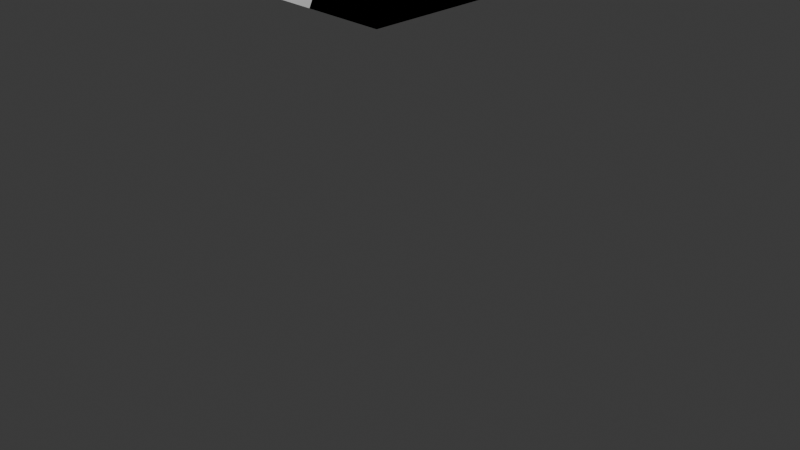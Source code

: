 # Source: rifle.blend  (saved by Blender 4.2.66; exported with 4.5.12 LTS)
import bpy
from mathutils import Matrix  # noqa: F401  (used for matrix-valued properties, if any)

bpy.ops.wm.read_factory_settings(use_empty=True)
scene = bpy.context.scene
scene.name = 'Scene'

# ---- collections
col_collection = bpy.data.collections.new('Collection'); scene.collection.children.link(col_collection)

# ---- materials (node trees are filled in below, after node groups)
mat_material = bpy.data.materials.new('Material')
mat_material.alpha_threshold = 0.0
mat_material.roughness = 0.5
mat_material.line_color = (0.0, 0.0, 0.0, 1.0)

# ---- node groups
ng_smooth_by_angle = bpy.data.node_groups.new('Smooth by Angle', 'GeometryNodeTree')
_s = ng_smooth_by_angle.interface.new_socket(name='Mesh', in_out='OUTPUT', socket_type='NodeSocketGeometry')
_s = ng_smooth_by_angle.interface.new_socket(name='Mesh', in_out='INPUT', socket_type='NodeSocketGeometry')
_s = ng_smooth_by_angle.interface.new_socket(name='Angle', in_out='INPUT', socket_type='NodeSocketFloat')
_s.subtype = 'ANGLE'
_s.default_value = 0.5236
_s.min_value = 0.0
_s.max_value = 3.142
_s.description = 'Maximum face angle for smooth edges'
_s = ng_smooth_by_angle.interface.new_socket(name='Ignore Sharpness', in_out='INPUT', socket_type='NodeSocketBool')
_s.force_non_field = True
ng_smooth_by_angle.description = 'Set the sharpness of mesh edges based on the angle between the neighboring faces'
ng_smooth_by_angle.is_modifier = True
_N = ng_smooth_by_angle.nodes; _L = ng_smooth_by_angle.links
n0 = _N.new('GeometryNodeSetShadeSmooth'); n0.name = 'Set Shade Smooth'; n0.location = (120, -80)
n0.domain = 'EDGE'
n1 = _N.new('GeometryNodeSetShadeSmooth'); n1.name = 'Set Shade Smooth.001'; n1.location = (300, -80)
n2 = _N.new('NodeGroupOutput'); n2.name = 'Group Output'; n2.location = (480, -80)
n3 = _N.new('GeometryNodeInputMeshEdgeAngle'); n3.name = 'Edge Angle'; n3.location = (-440, -240)
n4 = _N.new('NodeGroupInput'); n4.name = 'Group Input'; n4.location = (-80, -80)
n5 = _N.new('GeometryNodeInputEdgeSmooth'); n5.name = 'Is Edge Smooth'; n5.location = (-260, -120)
n6 = _N.new('GeometryNodeInputShadeSmooth'); n6.name = 'Is Shade Smooth'; n6.location = (-440, -397)
n7 = _N.new('FunctionNodeCompare'); n7.name = 'Compare'; n7.location = (-260, -260)
n7.operation = 'LESS_EQUAL'
n7.inputs[6].default_value = (0.0, 0.0, 0.0, 0.0)
n7.inputs[7].default_value = (0.0, 0.0, 0.0, 0.0)
n8 = _N.new('FunctionNodeBooleanMath'); n8.name = 'Boolean Math.001'; n8.location = (-80, -260)
n9 = _N.new('NodeGroupInput'); n9.name = 'Group Input.001'; n9.location = (-440, -329)
n10 = _N.new('NodeGroupInput'); n10.name = 'Group Input.002'; n10.location = (-259, -189)
n11 = _N.new('FunctionNodeBooleanMath'); n11.name = 'Boolean Math'; n11.location = (-80, -149)
n11.operation = 'OR'
n12 = _N.new('FunctionNodeBooleanMath'); n12.name = 'Boolean Math.002'; n12.location = (-260, -380)
n12.operation = 'OR'
n13 = _N.new('NodeGroupInput'); n13.name = 'Group Input.003'; n13.location = (-440, -460)
_L.new(n3.outputs[0], n7.inputs[0])
_L.new(n1.outputs[0], n2.inputs[0])
_L.new(n9.outputs[1], n7.inputs[1])
_L.new(n7.outputs[0], n8.inputs[0])
_L.new(n4.outputs[0], n0.inputs[0])
_L.new(n0.outputs[0], n1.inputs[0])
_L.new(n8.outputs[0], n0.inputs[2])
_L.new(n10.outputs[2], n11.inputs[1])
_L.new(n5.outputs[0], n11.inputs[0])
_L.new(n11.outputs[0], n0.inputs[1])
_L.new(n13.outputs[2], n12.inputs[1])
_L.new(n6.outputs[0], n12.inputs[0])
_L.new(n12.outputs[0], n8.inputs[1])
n2.is_active_output = True

# ---- material node trees
mat_material.use_nodes = True; mat_material.node_tree.nodes.clear()
_N = mat_material.node_tree.nodes; _L = mat_material.node_tree.links
n0 = _N.new('ShaderNodeOutputMaterial'); n0.name = 'Material Output'; n0.location = (300, 300)
n1 = _N.new('ShaderNodeBsdfPrincipled'); n1.name = 'Principled BSDF'; n1.location = (10, 300)
n1.inputs[3].default_value = 1.45
_L.new(n1.outputs[0], n0.inputs[0])
n0.is_active_output = True

# ---- world
world_world = bpy.data.worlds.new('World'); scene.world = world_world
world_world.use_nodes = True; world_world.node_tree.nodes.clear()
_N = world_world.node_tree.nodes; _L = world_world.node_tree.links
n0 = _N.new('ShaderNodeOutputWorld'); n0.name = 'World Output'; n0.location = (300, 300)
n1 = _N.new('ShaderNodeBackground'); n1.name = 'Background'; n1.location = (10, 300)
n1.inputs[0].default_value = (0.05088, 0.05088, 0.05088, 1.0)
_L.new(n1.outputs[0], n0.inputs[0])
n0.is_active_output = True
world_world.color = (0.05088, 0.05088, 0.05088)
world_world.sun_shadow_jitter_overblur = 0.0

# ---- cameras
cam_camera = bpy.data.cameras.new('Camera')
cam_camera.clip_end = 100.0
cam_camera.ortho_scale = 7.314

# ---- lights
light_light = bpy.data.lights.new('Light', 'POINT')
light_light.energy = 1000.0
light_light.shadow_soft_size = 0.1

# ---- meshes
me_cube = bpy.data.meshes.new('Cube')
me_cube.from_pydata([(1.0, 1.0, 1.0), (1.0, 1.0, -1.0), (1.0, -1.0, 1.0), (1.0, -1.0, -1.0), (-1.0, 1.0, 1.0), (-1.0, 1.0, -1.0), (-1.0, -1.0, 1.0), (-1.0, -1.0, -1.0), (1.0, 1.0, 0.04204), (1.0, 1.0, -0.02377), (-1.0, -1.0, -0.02377), (-1.0, -1.0, 0.04204), (1.0, -1.0, 0.04204), (1.0, -1.0, -0.02377), (-1.0, 1.0, -0.02377), (-1.0, 1.0, 0.04204), (1.0, 1.0, -1.0), (1.0, -1.0, -1.0), (1.0, 1.0, 1.0), (1.0, -1.0, 1.0), (1.633, 1.022, 1.13), (1.633, -0.9781, 1.13)], [], [(0, 4, 6, 2), (3, 13, 10, 7), (5, 1, 3, 7), (15, 4, 0, 8), (11, 6, 4, 15), (8, 0, 2, 12), (5, 14, 9, 1), (12, 2, 6, 11), (7, 10, 14, 5), (1, 9, 13, 3), (9, 14, 10, 13), (8, 12, 15), (11, 15, 12), (1, 3, 17, 16), (2, 0, 18, 19), (19, 18, 20, 21)])
_uv = me_cube.uv_layers.new(name='UVMap')
_uv.uv.foreach_set('vector', [0.625, 0.5, 0.875, 0.5, 0.875, 0.75, 0.625, 0.75, 0.375, 0.75, 0.497, 0.75, 0.497, 1.0, 0.375, 1.0, 0.125, 0.5, 0.375, 0.5, 0.375, 0.75, 0.125, 0.75, 0.5053, 0.25, 0.625, 0.25, 0.625, 0.5, 0.5053, 0.5, 0.5053, 0.0, 0.625, 0.0, 0.625, 0.25, 0.5053, 0.25, 0.5053, 0.5, 0.625, 0.5, 0.625, 0.75, 0.5053, 0.75, 0.375, 0.25, 0.497, 0.25, 0.497, 0.5, 0.375, 0.5, 0.5053, 0.75, 0.625, 0.75, 0.625, 1.0, 0.5053, 1.0, 0.375, 0.0, 0.497, 0.0, 0.497, 0.25, 0.375, 0.25, 0.375, 0.5, 0.497, 0.5, 0.497, 0.75, 0.375, 0.75, 0.497, 0.5, 0.497, 0.25, 0.497, 1.0, 0.497, 0.75, 0.5053, 0.5, 0.5053, 0.75, 0.5053, 0.25, 0.5053, 1.0, 0.5053, 0.25, 0.5053, 0.75, 0.375, 0.5, 0.375, 0.75, 0.375, 0.75, 0.375, 0.5, 0.625, 0.75, 0.625, 0.5, 0.625, 0.5, 0.625, 0.75, 0.625, 0.75, 0.625, 0.5, 0.625, 0.5, 0.625, 0.75])
me_cube.materials.append(mat_material)
me_cube.use_mirror_vertex_groups = False
me_cube.update()
me_cylinder_001 = bpy.data.meshes.new('Cylinder.001')
me_cylinder_001.from_pydata([(0.0, 1.0, -1.0), (0.0, 1.0, 1.0), (0.1951, 0.9808, -1.0), (0.1951, 0.9808, 1.0), (0.3827, 0.9239, -1.0), (0.3827, 0.9239, 1.0), (0.5556, 0.8315, -1.0), (0.5556, 0.8315, 1.0), (0.7071, 0.7071, -1.0), (0.7071, 0.7071, 1.0), (0.8315, 0.5556, -1.0), (0.8315, 0.5556, 1.0), (0.9239, 0.3827, -1.0), (0.9239, 0.3827, 1.0), (0.9808, 0.1951, -1.0), (0.9808, 0.1951, 1.0), (1.0, 0.0, -1.0), (1.0, 0.0, 1.0), (0.9808, -0.1951, -1.0), (0.9808, -0.1951, 1.0), (0.9239, -0.3827, -1.0), (0.9239, -0.3827, 1.0), (0.8315, -0.5556, -1.0), (0.8315, -0.5556, 1.0), (0.7071, -0.7071, -1.0), (0.5556, -0.8315, -1.0), (0.3827, -0.9239, -1.0), (0.1951, -0.9808, -1.0), (0.0, -1.0, -1.0), (0.0, -1.0, 1.0), (-0.1951, -0.9808, -1.0), (-0.1951, -0.9808, 1.0), (-0.3827, -0.9239, -1.0), (-0.3827, -0.9239, 1.0), (-0.5556, -0.8315, -1.0), (-0.5556, -0.8315, 1.0), (-0.8315, -0.5556, -1.0), (-0.8315, -0.5556, 1.0), (-0.9239, -0.3827, -1.0), (-0.9239, -0.3827, 1.0), (-0.9808, -0.1951, -1.0), (-0.9808, -0.1951, 1.0), (-1.0, 0.0, -1.0), (-1.0, 0.0, 1.0), (-0.9808, 0.1951, -1.0), (-0.9808, 0.1951, 1.0), (-0.9239, 0.3827, -1.0), (-0.9239, 0.3827, 1.0), (-0.8315, 0.5556, -1.0), (-0.8315, 0.5556, 1.0), (-0.7071, 0.7071, -1.0), (-0.7071, 0.7071, 1.0), (-0.5556, 0.8315, -1.0), (-0.5556, 0.8315, 1.0), (-0.3827, 0.9239, -1.0), (-0.3827, 0.9239, 1.0), (-0.1951, 0.9808, -1.0), (-0.1951, 0.9808, 1.0), (0.9808, -8.669, 0.791), (1.0, -8.864, -1.209), (0.9808, -9.059, -1.209), (0.9239, -9.247, -1.209), (0.8315, -9.42, -1.209), (0.8315, -9.42, 0.791), (0.7071, -9.571, -1.209), (0.7071, -9.571, 0.791), (0.5556, -9.695, -1.209), (0.5556, -9.695, 0.791), (0.3827, -9.788, -1.209), (0.3827, -9.788, 0.791), (0.1951, -9.845, -1.209), (0.1951, -9.845, 0.791), (0.0, -9.864, -1.209), (0.0, -9.864, 0.791), (-0.1951, -9.845, -1.209), (-0.1951, -9.845, 0.791), (0.05472, -21.24, -1.287), (0.05472, -21.42, 0.7104), (0.2498, -21.22, -1.287), (0.2498, -21.4, 0.7109), (0.4374, -21.17, -1.285), (0.4374, -21.34, 0.7124), (0.6103, -21.07, -1.283), (0.6103, -21.25, 0.7148), (0.7618, -20.95, -1.28), (0.7618, -21.12, 0.718), (0.8862, -20.8, -1.276), (0.8862, -20.97, 0.7219), (0.9786, -20.63, -1.271), (0.9786, -20.8, 0.7264), (1.036, -20.44, -1.267), (1.036, -20.61, 0.7312), (1.055, -20.24, -1.262), (1.055, -20.42, 0.7363), (1.036, -20.05, -1.256), (1.036, -20.22, 0.7413), (0.9786, -19.86, -1.252), (0.9786, -20.03, 0.7461), (0.8862, -19.69, -1.247), (0.8862, -19.86, 0.7506), (0.7618, -19.54, -1.243), (0.6103, -19.41, -1.24), (0.4374, -19.32, -1.238), (0.2498, -19.26, -1.236), (0.05472, -19.25, -1.236), (0.05472, -19.42, 0.7621), (-0.1404, -19.26, -1.236), (-0.1404, -19.44, 0.7616), (-0.328, -19.32, -1.238), (-0.328, -19.49, 0.7601), (-0.5008, -19.41, -1.24), (-0.5008, -19.59, 0.7577), (-0.6524, -19.54, -1.243), (-0.6524, -19.71, 0.7545), (-0.7767, -19.69, -1.247), (-0.7767, -19.86, 0.7506), (-0.8692, -19.86, -1.252), (-0.8692, -20.03, 0.7461), (-0.9261, -20.05, -1.256), (-0.9261, -20.22, 0.7413), (-0.9453, -20.24, -1.262), (-0.9453, -20.42, 0.7363), (-0.9261, -20.44, -1.267), (-0.9261, -20.61, 0.7312), (-0.8692, -20.63, -1.271), (-0.8692, -20.8, 0.7264), (-0.7767, -20.8, -1.276), (-0.7767, -20.97, 0.7219), (-0.6524, -20.95, -1.28), (-0.6524, -21.12, 0.718), (-0.5008, -21.07, -1.283), (-0.5008, -21.25, 0.7148), (-0.328, -21.17, -1.285), (-0.328, -21.34, 0.7124), (-0.1404, -21.22, -1.287), (-0.1404, -21.4, 0.7109), (1.036, -11.74, 0.7514), (1.055, -11.37, -1.241), (1.036, -11.18, -1.236), (0.9786, -10.99, -1.231), (0.8862, -10.82, -1.227), (0.8862, -10.99, 0.7708), (0.7618, -10.67, -1.223), (0.7618, -10.84, 0.7747), (0.6103, -10.54, -1.22), (0.6103, -10.71, 0.7779), (0.4374, -10.45, -1.218), (0.4374, -10.62, 0.7803), (0.2498, -10.39, -1.216), (0.2498, -10.56, 0.7817), (0.05472, -10.37, -1.216), (0.05472, -10.55, 0.7822), (-0.1404, -10.39, -1.216), (-0.1404, -10.56, 0.7817), (-0.5556, -0.8315, -1.0), (-1.951, 0.5638, 0.9732), (-0.8315, -0.5556, -1.0), (0.5638, -1.951, 0.9732), (-0.8315, -0.5556, 1.0), (0.5638, -1.951, -0.9732), (-1.951, 0.5638, -0.9732), (-0.5556, -0.8315, 1.0), (-0.5008, -19.41, -1.24), (-0.5008, -19.59, 0.7577), (-0.8692, -20.63, -1.271), (-0.8692, -20.8, 0.7264)], [], [(0, 1, 3, 2), (2, 3, 5, 4), (4, 5, 7, 6), (6, 7, 9, 8), (8, 9, 11, 10), (10, 11, 13, 12), (12, 13, 15, 14), (14, 15, 17, 16), (16, 17, 19, 18), (18, 19, 21, 20), (20, 21, 23, 22), (29, 31, 75, 73), (30, 28, 72, 74), (24, 22, 62, 64), (28, 29, 31, 30), (30, 31, 33, 32), (32, 33, 35, 34), (3, 1, 57, 55, 53, 51, 49, 47, 45, 43, 41, 39, 37, 158, 161, 35, 33, 31, 29, 23, 21, 19, 17, 15, 13, 11, 9, 7, 5), (36, 37, 39, 38), (38, 39, 41, 40), (40, 41, 43, 42), (42, 43, 45, 44), (44, 45, 47, 46), (46, 47, 49, 48), (48, 49, 51, 50), (50, 51, 53, 52), (52, 53, 55, 54), (54, 55, 57, 56), (56, 57, 1, 0), (156, 158, 37, 36), (62, 63, 65, 64), (64, 65, 67, 66), (66, 67, 69, 68), (68, 69, 71, 70), (70, 71, 73, 72), (20, 18, 60, 61), (27, 26, 68, 70), (25, 24, 64, 66), (22, 20, 61, 62), (28, 27, 70, 72), (21, 23, 63, 58, 15, 17, 19), (18, 16, 59, 60), (26, 25, 66, 68), (22, 23, 63, 62), (29, 28, 72, 73), (23, 29, 73, 71, 69, 67, 65, 63), (76, 77, 79, 78), (78, 79, 81, 80), (80, 81, 83, 82), (82, 83, 85, 84), (84, 85, 87, 86), (86, 87, 89, 88), (88, 89, 91, 90), (90, 91, 93, 92), (92, 93, 95, 94), (94, 95, 97, 96), (96, 97, 99, 98), (105, 107, 153, 151), (106, 104, 150, 152), (100, 98, 140, 142), (104, 105, 107, 106), (106, 107, 109, 108), (108, 109, 111, 110), (110, 111, 113, 112), (112, 113, 115, 114), (114, 115, 117, 116), (116, 117, 119, 118), (118, 119, 121, 120), (120, 121, 123, 122), (122, 123, 125, 124), (124, 125, 127, 126), (126, 127, 129, 128), (128, 129, 131, 130), (130, 131, 133, 132), (79, 77, 135, 133, 131, 129, 127, 125, 123, 121, 119, 117, 115, 113, 111, 109, 107, 105, 99, 97, 95, 93, 91, 89, 87, 85, 83, 81), (132, 133, 135, 134), (134, 135, 77, 76), (76, 78, 80, 82, 84, 86, 88, 90, 92, 94, 96, 98, 100, 101, 102, 103, 104, 106, 108, 110, 112, 114, 116, 118, 120, 122, 124, 126, 128, 130, 132, 134), (140, 141, 143, 142), (142, 143, 145, 144), (144, 145, 147, 146), (146, 147, 149, 148), (148, 149, 151, 150), (96, 94, 138, 139), (103, 102, 146, 148), (101, 100, 142, 144), (98, 96, 139, 140), (104, 103, 148, 150), (97, 99, 141, 136, 91, 93, 95), (94, 92, 137, 138), (102, 101, 144, 146), (98, 99, 141, 140), (105, 104, 150, 151), (99, 105, 151, 149, 147, 145, 143, 141), (34, 35, 161, 154), (159, 157, 155, 160), (161, 158, 159, 160), (158, 156, 157, 159), (156, 154, 155, 157), (154, 161, 160, 155), (0, 2, 4, 6, 8, 10, 12, 14, 16, 18, 20, 22, 24, 25, 26, 27, 28, 30, 32, 34, 154, 156, 36, 38, 40, 42, 44, 46, 48, 50, 52, 54, 56), (111, 110, 162, 163), (163, 162, 164, 165)])
me_cylinder_001.polygons.foreach_set('use_smooth', [True] * 103)
_uv = me_cylinder_001.uv_layers.new(name='UVMap')
_uv.uv.foreach_set('vector', [1.0, 0.5, 1.0, 1.0, 0.9688, 1.0, 0.9688, 0.5, 0.9688, 0.5, 0.9688, 1.0, 0.9375, 1.0, 0.9375, 0.5, 0.9375, 0.5, 0.9375, 1.0, 0.9062, 1.0, 0.9062, 0.5, 0.9062, 0.5, 0.9062, 1.0, 0.875, 1.0, 0.875, 0.5, 0.875, 0.5, 0.875, 1.0, 0.8438, 1.0, 0.8438, 0.5, 0.8438, 0.5, 0.8438, 1.0, 0.8125, 1.0, 0.8125, 0.5, 0.8125, 0.5, 0.8125, 1.0, 0.7812, 1.0, 0.7812, 0.5, 0.7812, 0.5, 0.7812, 1.0, 0.75, 1.0, 0.75, 0.5, 0.75, 0.5, 0.75, 1.0, 0.7188, 1.0, 0.7188, 0.5, 0.7188, 0.5, 0.7188, 1.0, 0.6875, 1.0, 0.6875, 0.5, 0.6875, 0.5, 0.6875, 1.0, 0.6562, 1.0, 0.6562, 0.5, 0.5, 1.0, 0.4688, 1.0, 0.4688, 1.0, 0.5, 1.0, 0.4688, 0.5, 0.5, 0.5, 0.5, 0.5, 0.4688, 0.5, 0.9197, 0.08029, 0.9496, 0.1167, 0.9496, 0.1167, 0.9197, 0.08029, 0.5, 0.5, 0.5, 1.0, 0.4688, 1.0, 0.4688, 0.5, 0.4688, 0.5, 0.4688, 1.0, 0.4375, 1.0, 0.4375, 0.5, 0.4375, 0.5, 0.4375, 1.0, 0.4062, 1.0, 0.4062, 0.5, 0.2968, 0.4854, 0.25, 0.49, 0.2032, 0.4854, 0.1582, 0.4717, 0.1167, 0.4496, 0.08029, 0.4197, 0.05045, 0.3833, 0.02827, 0.3418, 0.01461, 0.2968, 0.01, 0.25, 0.01461, 0.2032, 0.02827, 0.1582, 0.05045, 0.1167, 0.05045, 0.1167, 0.1167, 0.05045, 0.1167, 0.05045, 0.1582, 0.02827, 0.2032, 0.01461, 0.25, 0.01, 0.4496, 0.1167, 0.4717, 0.1582, 0.4854, 0.2032, 0.49, 0.25, 0.4854, 0.2968, 0.4717, 0.3418, 0.4496, 0.3833, 0.4197, 0.4197, 0.3833, 0.4496, 0.3418, 0.4717, 0.3438, 0.5, 0.3438, 1.0, 0.3125, 1.0, 0.3125, 0.5, 0.3125, 0.5, 0.3125, 1.0, 0.2812, 1.0, 0.2812, 0.5, 0.2812, 0.5, 0.2812, 1.0, 0.25, 1.0, 0.25, 0.5, 0.25, 0.5, 0.25, 1.0, 0.2188, 1.0, 0.2188, 0.5, 0.2188, 0.5, 0.2188, 1.0, 0.1875, 1.0, 0.1875, 0.5, 0.1875, 0.5, 0.1875, 1.0, 0.1562, 1.0, 0.1562, 0.5, 0.1562, 0.5, 0.1562, 1.0, 0.125, 1.0, 0.125, 0.5, 0.125, 0.5, 0.125, 1.0, 0.09375, 1.0, 0.09375, 0.5, 0.09375, 0.5, 0.09375, 1.0, 0.0625, 1.0, 0.0625, 0.5, 0.0625, 0.5, 0.0625, 1.0, 0.03125, 1.0, 0.03125, 0.5, 0.03125, 0.5, 0.03125, 1.0, 0.0, 1.0, 0.0, 0.5, 0.3438, 0.5, 0.3438, 1.0, 0.3438, 1.0, 0.3438, 0.5, 0.6562, 0.5, 0.6562, 1.0, 0.625, 1.0, 0.625, 0.5, 0.625, 0.5, 0.625, 1.0, 0.5938, 1.0, 0.5938, 0.5, 0.5938, 0.5, 0.5938, 1.0, 0.5625, 1.0, 0.5625, 0.5, 0.5625, 0.5, 0.5625, 1.0, 0.5312, 1.0, 0.5312, 0.5, 0.5312, 0.5, 0.5312, 1.0, 0.5, 1.0, 0.5, 0.5, 0.6875, 0.5, 0.7188, 0.5, 0.7188, 0.5, 0.6875, 0.5, 0.7968, 0.01461, 0.8418, 0.02827, 0.8418, 0.02827, 0.7968, 0.01461, 0.8833, 0.05045, 0.9197, 0.08029, 0.9197, 0.08029, 0.8833, 0.05045, 0.6562, 0.5, 0.6875, 0.5, 0.6875, 0.5, 0.6562, 0.5, 0.75, 0.01, 0.7968, 0.01461, 0.7968, 0.01461, 0.75, 0.01, 0.6875, 1.0, 0.6562, 1.0, 0.6562, 1.0, 0.7812, 1.0, 0.7812, 1.0, 0.75, 1.0, 0.7188, 1.0, 0.7188, 0.5, 0.75, 0.5, 0.75, 0.5, 0.7188, 0.5, 0.8418, 0.02827, 0.8833, 0.05045, 0.8833, 0.05045, 0.8418, 0.02827, 0.6562, 0.5, 0.6562, 1.0, 0.6562, 1.0, 0.6562, 0.5, 0.5, 1.0, 0.5, 0.5, 0.5, 0.5, 0.5, 1.0, 0.4496, 0.1167, 0.25, 0.01, 0.25, 0.01, 0.2968, 0.01461, 0.3418, 0.02827, 0.3833, 0.05045, 0.4197, 0.08029, 0.4496, 0.1167, 1.0, 0.5, 1.0, 1.0, 0.9688, 1.0, 0.9688, 0.5, 0.9688, 0.5, 0.9688, 1.0, 0.9375, 1.0, 0.9375, 0.5, 0.9375, 0.5, 0.9375, 1.0, 0.9062, 1.0, 0.9062, 0.5, 0.9062, 0.5, 0.9062, 1.0, 0.875, 1.0, 0.875, 0.5, 0.875, 0.5, 0.875, 1.0, 0.8438, 1.0, 0.8438, 0.5, 0.8438, 0.5, 0.8438, 1.0, 0.8125, 1.0, 0.8125, 0.5, 0.8125, 0.5, 0.8125, 1.0, 0.7812, 1.0, 0.7812, 0.5, 0.7812, 0.5, 0.7812, 1.0, 0.75, 1.0, 0.75, 0.5, 0.75, 0.5, 0.75, 1.0, 0.7188, 1.0, 0.7188, 0.5, 0.7188, 0.5, 0.7188, 1.0, 0.6875, 1.0, 0.6875, 0.5, 0.6875, 0.5, 0.6875, 1.0, 0.6562, 1.0, 0.6562, 0.5, 0.5, 1.0, 0.4688, 1.0, 0.4688, 1.0, 0.5, 1.0, 0.4688, 0.5, 0.5, 0.5, 0.5, 0.5, 0.4688, 0.5, 0.9197, 0.08029, 0.9496, 0.1167, 0.9496, 0.1167, 0.9197, 0.08029, 0.5, 0.5, 0.5, 1.0, 0.4688, 1.0, 0.4688, 0.5, 0.4688, 0.5, 0.4688, 1.0, 0.4375, 1.0, 0.4375, 0.5, 0.4375, 0.5, 0.4375, 1.0, 0.4062, 1.0, 0.4062, 0.5, 0.4062, 0.5, 0.4062, 1.0, 0.375, 1.0, 0.375, 0.5, 0.375, 0.5, 0.375, 1.0, 0.3438, 1.0, 0.3438, 0.5, 0.3438, 0.5, 0.3438, 1.0, 0.3125, 1.0, 0.3125, 0.5, 0.3125, 0.5, 0.3125, 1.0, 0.2812, 1.0, 0.2812, 0.5, 0.2812, 0.5, 0.2812, 1.0, 0.25, 1.0, 0.25, 0.5, 0.25, 0.5, 0.25, 1.0, 0.2188, 1.0, 0.2188, 0.5, 0.2188, 0.5, 0.2188, 1.0, 0.1875, 1.0, 0.1875, 0.5, 0.1875, 0.5, 0.1875, 1.0, 0.1562, 1.0, 0.1562, 0.5, 0.1562, 0.5, 0.1562, 1.0, 0.125, 1.0, 0.125, 0.5, 0.125, 0.5, 0.125, 1.0, 0.09375, 1.0, 0.09375, 0.5, 0.09375, 0.5, 0.09375, 1.0, 0.0625, 1.0, 0.0625, 0.5, 0.2968, 0.4854, 0.25, 0.49, 0.2032, 0.4854, 0.1582, 0.4717, 0.1167, 0.4496, 0.08029, 0.4197, 0.05045, 0.3833, 0.02827, 0.3418, 0.01461, 0.2968, 0.01, 0.25, 0.01461, 0.2032, 0.02827, 0.1582, 0.05045, 0.1167, 0.08029, 0.08029, 0.1167, 0.05045, 0.1582, 0.02827, 0.2032, 0.01461, 0.25, 0.01, 0.4496, 0.1167, 0.4717, 0.1582, 0.4854, 0.2032, 0.49, 0.25, 0.4854, 0.2968, 0.4717, 0.3418, 0.4496, 0.3833, 0.4197, 0.4197, 0.3833, 0.4496, 0.3418, 0.4717, 0.0625, 0.5, 0.0625, 1.0, 0.03125, 1.0, 0.03125, 0.5, 0.03125, 0.5, 0.03125, 1.0, 0.0, 1.0, 0.0, 0.5, 0.75, 0.49, 0.7968, 0.4854, 0.8418, 0.4717, 0.8833, 0.4496, 0.9197, 0.4197, 0.9496, 0.3833, 0.9717, 0.3418, 0.9854, 0.2968, 0.99, 0.25, 0.9854, 0.2032, 0.9717, 0.1582, 0.9496, 0.1167, 0.9197, 0.08029, 0.8833, 0.05045, 0.8418, 0.02827, 0.7968, 0.01461, 0.75, 0.01, 0.7032, 0.01461, 0.6582, 0.02827, 0.6167, 0.05045, 0.5803, 0.08029, 0.5504, 0.1167, 0.5283, 0.1582, 0.5146, 0.2032, 0.51, 0.25, 0.5146, 0.2968, 0.5283, 0.3418, 0.5504, 0.3833, 0.5803, 0.4197, 0.6167, 0.4496, 0.6582, 0.4717, 0.7032, 0.4854, 0.6562, 0.5, 0.6562, 1.0, 0.625, 1.0, 0.625, 0.5, 0.625, 0.5, 0.625, 1.0, 0.5938, 1.0, 0.5938, 0.5, 0.5938, 0.5, 0.5938, 1.0, 0.5625, 1.0, 0.5625, 0.5, 0.5625, 0.5, 0.5625, 1.0, 0.5312, 1.0, 0.5312, 0.5, 0.5312, 0.5, 0.5312, 1.0, 0.5, 1.0, 0.5, 0.5, 0.6875, 0.5, 0.7188, 0.5, 0.7188, 0.5, 0.6875, 0.5, 0.7968, 0.01461, 0.8418, 0.02827, 0.8418, 0.02827, 0.7968, 0.01461, 0.8833, 0.05045, 0.9197, 0.08029, 0.9197, 0.08029, 0.8833, 0.05045, 0.6562, 0.5, 0.6875, 0.5, 0.6875, 0.5, 0.6562, 0.5, 0.75, 0.01, 0.7968, 0.01461, 0.7968, 0.01461, 0.75, 0.01, 0.6875, 1.0, 0.6562, 1.0, 0.6562, 1.0, 0.7812, 1.0, 0.7812, 1.0, 0.75, 1.0, 0.7188, 1.0, 0.7188, 0.5, 0.75, 0.5, 0.75, 0.5, 0.7188, 0.5, 0.8418, 0.02827, 0.8833, 0.05045, 0.8833, 0.05045, 0.8418, 0.02827, 0.6562, 0.5, 0.6562, 1.0, 0.6562, 1.0, 0.6562, 0.5, 0.5, 1.0, 0.5, 0.5, 0.5, 0.5, 0.5, 1.0, 0.4496, 0.1167, 0.25, 0.01, 0.25, 0.01, 0.2968, 0.01461, 0.3418, 0.02827, 0.3833, 0.05045, 0.4197, 0.08029, 0.4496, 0.1167, 0.4062, 0.5, 0.4062, 1.0, 0.4062, 1.0, 0.4062, 0.5, 0.6598, 0.5067, 0.6598, 0.9933, 0.09017, 0.9933, 0.09017, 0.5067, 0.1167, 0.05045, 0.05045, 0.1167, 0.1167, 0.05045, 0.05045, 0.1167, 0.3438, 1.0, 0.3438, 0.5, 0.6598, 0.9933, 0.6598, 0.5067, 0.5504, 0.1167, 0.6167, 0.05045, 0.5504, 0.1167, 0.6167, 0.05045, 0.4062, 0.5, 0.4062, 1.0, 0.09017, 0.5067, 0.09017, 0.9933, 0.75, 0.49, 0.7968, 0.4854, 0.8418, 0.4717, 0.8833, 0.4496, 0.9197, 0.4197, 0.9496, 0.3833, 0.9717, 0.3418, 0.9854, 0.2968, 0.99, 0.25, 0.9854, 0.2032, 0.9717, 0.1582, 0.9496, 0.1167, 0.9197, 0.08029, 0.8833, 0.05045, 0.8418, 0.02827, 0.7968, 0.01461, 0.75, 0.01, 0.7032, 0.01461, 0.6582, 0.02827, 0.6167, 0.05045, 0.6167, 0.05045, 0.5504, 0.1167, 0.5504, 0.1167, 0.5283, 0.1582, 0.5146, 0.2032, 0.51, 0.25, 0.5146, 0.2968, 0.5283, 0.3418, 0.5504, 0.3833, 0.5803, 0.4197, 0.6167, 0.4496, 0.6582, 0.4717, 0.7032, 0.4854, 0.4062, 1.0, 0.4062, 0.5, 0.4062, 0.5, 0.4062, 1.0, 0.4062, 1.0, 0.4062, 0.5, 0.4062, 0.5, 0.4062, 1.0])
me_cylinder_001.update()
me_cube_001 = bpy.data.meshes.new('Cube.001')
me_cube_001.from_pydata([(-0.4708, -1.0, 0.958), (-0.4721, 1.0, 0.9577), (-0.3072, 1.0, 0.9489), (-0.3541, 1.0, -0.6259), (-0.3113, -0.8616, 0.644), (-0.3061, -0.8616, 0.958), (-0.3735, -0.9015, 0.9558), (-0.3734, 0.903, 0.9555), (-0.3072, 0.8616, 0.9489), (-0.3541, 0.8616, -0.6259), (-0.3354, 0.9127, 0.003011), (-0.5049, -0.9338, -1.036), (-0.4379, -1.0, -1.036), (-0.503, -1.0, -0.9702), (-0.332, -1.0, -0.6142), (-0.3738, -1.0, -0.6797), (-0.3173, -1.0, -0.6142), (-0.3824, -1.0, -0.548), (-0.4033, -1.0, -0.9282), (-0.3382, -1.0, -0.9944), (-0.2709, -1.0, -0.9282), (-0.3468, -1.0, -0.8627), (-0.3371, -1.0, -0.9282), (-0.3378, -1.0, -0.9701), (-0.4051, -1.0, -1.036), (1.39, -1.0, -0.6142), (1.438, -1.0, -0.9282), (-0.503, -0.9338, -0.9282), (-0.5034, -1.0, -0.9944), (-0.4361, -1.0, -0.9282), (-0.5023, -1.0, -0.9282), (-0.4708, -1.0, 0.958), (-0.4046, -1.0, 0.958), (-0.3723, -1.0, 0.958), (-0.3061, -1.0, 0.958), (-0.3113, -1.0, 0.644), (-0.3639, -1.0, 0.5778), (-0.3354, 0.9338, 0.003011), (-0.3072, 1.0, 0.9489), (-0.4771, -1.0, 0.5778), (-0.476, -1.0, 0.644), (-0.3113, -0.9338, 0.644), (-0.3124, -1.0, 0.5778), (-0.3628, -1.0, 0.644), (-0.3102, -1.0, 0.7102), (-0.5023, -1.0, -0.9282), (-0.4361, -1.0, -0.9282), (-0.4555, -0.9532, -0.9292), (-0.503, -0.9338, -0.9282), (-0.4033, -1.0, -0.9282), (-0.3371, -1.0, -0.9282), (-0.336, -1.0, -0.862), (-0.3371, -0.9338, -0.9282), (-0.3061, -0.9338, 0.958), (-0.3072, -1.0, 0.8918), (-0.3061, -1.0, 0.958), (-0.3723, -1.0, 0.958), (-0.3319, -0.9338, -0.6142), (-0.333, -1.0, -0.6804), (-0.3835, -1.0, -0.6142), (-0.3308, -1.0, -0.548), (-0.4959, -1.0, -0.548), (-0.497, -1.0, -0.6142), (-0.3486, -0.8669, 0.6435), (-0.4057, -0.8815, 0.7081), (-0.4153, -0.8762, 0.5764), (-0.4049, -0.9417, 0.6424), (-0.4512, -0.9489, -0.9293), (-0.3477, -0.868, -0.9285), (-0.4109, -0.8967, -0.8647), (-0.4053, -0.8359, -0.9304), (-0.3371, -0.9278, -0.9282), (-0.336, -0.8616, -0.862), (-0.3938, -0.8957, -0.93), (-0.3227, -0.9271, -0.6143), (-0.3975, -0.8708, -0.615), (-0.333, -0.8616, -0.6804), (-0.3319, -0.9278, -0.6142), (-0.3308, -0.8616, -0.548), (-0.4267, 0.8354, -0.9301), (-0.4252, 0.9022, -0.8639), (-0.3698, -0.8669, -0.6147), (-0.4262, -0.9416, -0.6157), (-0.4343, -0.8761, -0.5493), (-0.4289, -0.8815, -0.6812), (-0.3815, 0.9018, 0.7078), (-0.4123, -0.8895, 0.6426), (-0.4042, -0.9551, 0.5762), (-0.3375, -0.9458, 0.6433), (-0.3657, -0.9498, 0.6429), (-0.3012, -0.9405, 0.5776), (-0.3094, -0.8749, 0.6439), (-0.3197, -0.9405, -0.5482), (-0.3864, -0.9497, -0.6152), (-0.3301, -0.8749, -0.6142), (-0.3587, -0.9458, -0.6149), (-0.4232, -0.955, -0.5495), (-0.4335, -0.8894, -0.6156), (-0.305, -1.0, 1.024), (-0.2381, -1.0, 1.066), (-0.3705, -1.0, 1.066), (-0.3054, -1.0, 1.0), (0.6486, -1.0, 0.958), (1.518, -1.0, 0.8928), (1.53, -1.0, 1.024), (1.463, -1.0, 0.9579), (0.5927, -1.0, 0.644), (1.473, -1.0, 0.5778), (1.485, -1.0, 0.7091), (1.408, -1.0, 0.6439), (1.39, -1.0, -0.6141), (1.438, -1.0, -0.9282), (1.438, -1.0, -0.9281), (-0.3054, -1.0, 1.0), (-0.3723, -1.0, 0.958), (-0.2399, -1.0, 0.958), (-0.3511, -1.0, 0.7092), (-0.2399, -1.0, 0.9579), (-0.3061, -1.0, 0.9579), (-0.305, -1.0, 1.024), (-0.3178, -1.0, 0.8928), (0.5749, -1.0, 0.958), (0.5181, -1.0, 0.644), (-0.351, -1.0, 0.7091), (-0.3639, -1.0, 0.5778), (-0.3113, -1.0, 0.644), (-0.2967, -1.0, 0.644), (-0.3179, -1.0, 0.8928), (-0.3354, 0.9338, 0.003046), (-0.3072, 1.0, 0.9488), (-0.4327, 1.0, -1.041), (-0.5049, -0.9337, -1.036), (-0.5249, 1.0, -0.928), (-0.497, -1.0, -0.6142), (-0.476, -1.0, 0.6439), (-0.5161, 0.9999, -0.614), (-0.4809, 1.0, 0.6438), (-0.497, -1.0, -0.6141), (-0.476, -1.0, 0.644), (-0.503, -0.9337, -0.9282), (-0.5249, 1.0, -0.9279), (-0.3634, 1.0, -0.9376), (-0.5281, 1.0, -1.04), (-0.497, -0.9999, -0.6142), (-0.4988, 1.0, 0.003848), (-0.5161, 0.9127, -0.614), (-0.3541, 1.0, -0.6259), (-0.5161, 1.0, -0.614), (-0.4809, 1.0, 0.6438), (-0.3827, 1.0, 0.6389), (-0.4809, 0.9127, 0.6438), (-0.4988, 1.0, 0.003948), (-0.476, -1.0, 0.644), (-0.5161, 1.0, -0.614), (-0.4809, 1.0, 0.6438), (-0.4988, 0.9127, 0.003898), (-0.3541, 1.0, -0.6259), (-0.5161, 1.0, -0.614), (-0.3541, 0.9127, -0.6259), (-0.3373, 1.0, -0.06323), (-0.3633, 1.0, -0.9376), (-0.3634, 1.0, -0.9376), (-0.3541, 1.0, -0.626), (-0.3645, 1.0, -0.9748), (-0.5249, 1.0, -0.9279), (-0.4164, 0.9041, -0.6162), (-0.4977, -0.9337, -0.6142), (-0.5161, 1.0, -0.614), (-0.3541, 1.0, -0.6259), (-0.3166, 1.0, 0.6355), (-0.4147, 1.0, 0.6405), (-0.3166, 0.8616, 0.6355), (-0.3072, 1.0, 0.9488), (-0.4588, 1.0, -0.9319), (-0.3634, 0.8616, -0.9376), (-0.3541, 1.0, -0.626), (-0.3634, 1.0, -0.9376), (-0.4252, 0.9022, -0.8639), (-0.4347, -0.8098, -0.6156), (-0.5161, 1.0, -0.614), (-0.3541, 0.8616, -0.6259), (-0.3072, 0.8616, 0.9488), (-0.3166, 0.9999, 0.6355), (-0.3269, 0.8677, 0.6365), (-0.3716, 0.8667, -0.9367), (-0.3541, 0.8616, -0.626), (-0.3634, 0.9999, -0.9376), (-0.4988, 0.9999, 0.003898), (-0.4809, 0.9127, 0.6438), (-0.3354, 0.9127, 0.003011), (-0.5161, 0.9127, -0.614), (-0.4988, 0.9127, 0.003848), (-0.3541, 0.9127, -0.6259), (-0.5161, 0.9999, -0.614), (-0.3354, 0.9127, 0.003061), (-0.4809, 0.9127, 0.6438), (-0.3166, 0.9337, 0.6355), (-0.4809, 0.9999, 0.6438), (-0.3166, 0.9127, 0.6355), (-0.4988, 0.9127, 0.003948), (-0.5161, 0.9127, -0.614), (-0.3354, 0.9127, 0.002961), (-0.3541, 0.9999, -0.6259), (-0.4697, -1.0, 1.024), (-0.4028, -1.0, 1.066), (-0.469, -0.9338, 1.066), (-0.3706, -1.0, 1.066), (-0.469, -0.9338, 1.066), (-0.4701, -1.0, 1.0), (-0.4701, -1.0, 1.0), (-0.4028, -1.0, 1.066), (-0.469, 0.9337, 1.069), (-0.469, -0.9337, 1.066), (-0.4028, 1.0, 1.069), (-0.4708, 1.0, 1.003), (-0.37, 1.0, 1.069), (-0.4708, 1.0, 1.003), (-0.469, 0.9338, 1.069), (-0.469, 0.9338, 1.069), (-0.4028, 1.0, 1.069), (-0.4703, 1.0, 1.024), (1.436, -1.0, -1.036), (1.436, -1.0, -1.036), (-0.2726, -1.0, -1.036), (1.369, 1.0, -1.049), (1.369, 1.0, -1.049), (-0.3002, 1.0, -1.041), (-0.3705, -1.0, 1.066), (-0.3705, -1.0, 1.066), (-0.4027, -1.0, 1.066), (-0.3655, 0.9337, -1.041), (-0.2727, -1.0, -1.036), (-0.4051, -1.0, -1.036), (-0.3377, -1.0, -0.9702), (-0.3397, -0.9338, -1.037), (1.436, -1.0, -1.036), (-0.4027, 1.0, 1.069), (-0.3699, 1.0, 1.069), (-0.3699, 1.0, 1.069), (-0.528, 1.0, -1.04), (-0.3645, 1.0, -0.9749), (-0.3655, 0.9338, -1.041), (-0.3634, 1.0, -0.9377), (-0.3002, 1.0, -1.041), (-0.4326, 1.0, -1.041), (1.369, 1.0, -1.049), (-0.3655, 0.9338, -1.041), (-0.3644, 1.0, -0.9749), (-0.4326, 1.0, -1.041), (-0.3002, 1.0, -1.041), (-0.3398, -0.9337, -1.037), (-0.4701, -1.0, 1.0), (-0.4708, -0.9338, 0.958), (-0.4046, -1.0, 0.958), (-0.4708, -0.9999, 0.958), (-0.4697, -1.0, 1.024), (-0.4721, 0.9337, 0.9577), (-0.4708, -0.9337, 0.958), (-0.4703, 1.0, 1.024), (-0.4721, 0.9999, 0.9577), (-0.4708, 1.0, 1.003), (-0.406, 1.0, 0.9542), (-0.4721, 0.9338, 0.9578), (-0.3734, 1.0, 0.9524), (-0.4721, 1.0, 0.9577), (-0.4702, 1.0, 1.024), (-0.4721, 0.9338, 0.9577), (-0.406, 1.0, 0.9542), (-0.4721, 1.0, 0.9577), (-0.3373, 1.0, -0.06318), (-0.3541, 1.0, -0.6259), (-0.3354, 0.9338, 0.002976), (-0.3166, 0.9338, 0.6355), (-0.3166, 0.9127, 0.6355), (-0.3827, 1.0, 0.6389), (-0.4809, 1.0, 0.6438), (-0.3166, 1.0, 0.6355), (-0.3166, 0.9338, 0.6355), (-0.3826, 1.0, 0.6388), (-0.3166, 1.0, 0.6355), (-0.3166, 1.0, 0.6355), (-0.3073, 1.0, 0.9489), (-0.4059, 1.0, 0.9542), (-0.3734, 1.0, 0.9524), (-0.4438, -0.9355, 0.6433), (-0.4762, -0.9338, 0.644), (-0.4771, -1.0, 0.5778), (-0.4807, 0.9337, 0.6438), (-0.476, -0.9999, 0.644), (-0.4465, -0.9408, 0.6433), (-0.5249, 1.0, -0.9279), (-0.5242, 0.9338, -0.9279), (-0.4589, 1.0, -0.9319), (-0.503, -0.9337, -0.9282), (-0.4784, 0.9529, -0.929), (-0.5249, 0.9999, -0.9279), (-0.4742, 0.9487, -0.9291), (-0.4589, 1.0, -0.9319), (-0.5241, 0.9338, -0.9279), (-0.5249, 1.0, -0.9279), (-0.4783, 0.953, -0.929), (-0.3634, 1.0, -0.9376), (-0.4649, -0.9354, -0.6149), (-0.4959, -1.0, -0.548), (-0.4976, -0.9338, -0.6142), (-0.4676, -0.9407, -0.6148), (-0.497, -0.9999, -0.6142), (-0.5161, 0.9999, -0.614), (-0.4809, 1.0, 0.6438), (-0.4807, 0.9338, 0.6438), (-0.4148, 1.0, 0.6405), (-0.4762, -0.9337, 0.644), (-0.4344, 0.9529, 0.6428), (-0.4809, 0.9999, 0.6438), (-0.4302, 0.9487, 0.6427), (-0.4148, 1.0, 0.6405), (-0.4807, 0.9338, 0.6438), (-0.4809, 1.0, 0.6438), (-0.4344, 0.9529, 0.6428), (-0.3166, 1.0, 0.6355), (-0.3848, 0.8352, 0.6417), (-0.4438, -0.9354, 0.6433), (-0.4057, -0.8814, 0.708), (-0.4464, -0.9407, 0.6433), (-0.4153, -0.8762, 0.5764), (-0.4131, -0.81, 0.6426), (-0.4783, 0.9529, -0.929), (-0.4267, 0.8355, -0.9301), (-0.3717, 0.8668, -0.9367), (-0.4741, 0.9487, -0.9291), (-0.4252, 0.9021, -0.864), (-0.3634, 0.8616, -0.9376), (-0.4675, -0.9407, -0.6148), (-0.4347, -0.8099, -0.6156), (-0.4343, -0.8761, -0.5494), (-0.4163, 0.9041, -0.6162), (-0.4289, -0.8815, -0.6812), (-0.4649, -0.9353, -0.6149), (-0.3166, 0.8616, 0.6355), (-0.4301, 0.9486, 0.6427), (-0.3815, 0.9018, 0.7078), (-0.4344, 0.9528, 0.6428), (-0.3848, 0.8353, 0.6417), (-0.327, 0.8678, 0.6365), (-0.413, -0.8099, 0.6426), (-0.3815, 0.9018, 0.7078), (-0.4302, 0.9486, 0.6427), (1.503, -1.0, -0.9702), (1.436, -1.0, -1.036), (1.5, -0.9339, -1.037), (1.436, -1.0, -1.036), (1.5, -0.9339, -1.037), (1.503, -1.0, -0.9944), (1.503, -1.0, -0.9944), (1.436, -1.0, -1.036), (1.503, -0.9999, -0.9702), (1.5, -0.9339, -1.037), (1.436, -1.0, -1.036), (1.473, -0.1196, -1.042), (1.436, -1.0, -1.036), (1.473, -0.1196, -1.042), (1.503, -1.0, -0.9702), (1.503, -0.9999, -0.9702), (1.436, -0.9999, -1.036), (1.465, 0.1195, -1.043), (1.535, 0.119, 1.063), (1.465, -0.9999, 1.066), (1.53, -0.9999, 1.0), (1.531, -0.9338, 1.066), (1.53, -1.0, 1.0), (1.534, -0.1191, 1.064), (1.534, -0.1191, 1.064), (1.465, -1.0, 1.066), (1.531, -0.9339, 1.066), (0.5767, -1.0, 1.066), (1.53, -1.0, 1.0), (1.531, -0.9338, 1.066), (1.465, -1.0, 1.066), (1.531, -0.9339, 1.066), (0.6501, -1.0, 1.066), (0.6501, -1.0, 1.066), (1.53, -1.0, 1.0), (1.465, -0.9999, 1.066), (1.53, -0.9999, 1.0), (1.465, -1.0, 1.066), (1.53, -1.0, 1.024), (1.53, -1.0, 1.0), (1.53, -1.0, 1.024), (1.531, -0.9339, 1.066), (1.531, -0.9339, 1.066), (1.465, -1.0, 1.066), (1.53, -1.0, 1.0), (1.443, 1.0, -0.8859), (1.438, 0.9339, -1.048), (1.369, 1.0, -1.048), (1.439, 0.9999, -0.9827), (1.369, 1.0, -1.048), (1.478, 1.0, -0.169), (1.478, 1.0, -0.169), (1.438, 0.9339, -1.048), (1.369, 1.0, -1.048), (1.473, -0.1195, -1.042), (1.369, 0.9999, -1.049), (1.439, 0.9999, -0.9827), (1.369, 1.0, -1.049), (1.439, 1.0, -0.9827), (1.465, 0.1196, -1.043), (1.465, 0.1196, -1.043), (1.369, 1.0, -1.048), (1.438, 0.9339, -1.048), (0.5773, 1.0, 1.065), (1.538, 0.9338, 1.061), (1.535, 1.0, 0.9944), (1.473, 0.9999, 1.061), (1.535, 1.0, 0.9945), (0.6578, 1.0, 1.064), (0.6578, 1.0, 1.064), (1.538, 0.9339, 1.061), (1.473, 1.0, 1.061), (1.534, -0.119, 1.064), (1.536, 0.9999, 0.9944), (1.473, 0.9999, 1.061), (1.539, 0.9338, 1.061), (1.473, 1.0, 1.061), (1.535, 0.1191, 1.063), (1.535, 0.1191, 1.063), (1.535, 1.0, 0.9945), (1.538, 0.9339, 1.061), (1.535, 1.0, 0.9945), (1.538, 0.9339, 1.061), (1.496, 1.0, 0.1807), (1.536, 0.9999, 0.9945), (1.496, 1.0, 0.1807), (1.473, 1.0, 1.061), (1.473, 1.0, 1.061), (1.539, 0.9338, 1.061), (1.53, 1.0, 0.8739), (0.65, -1.0, 1.066), (-0.3042, -0.9338, 1.066), (-0.3053, -1.0, 1.0), (-0.2382, -0.9999, 1.066), (-0.3054, -1.0, 1.0), (0.5766, -1.0, 1.066), (-0.3705, -1.0, 1.066), (-0.2382, -1.0, 1.066), (-0.3041, -0.1191, 1.067), (-0.3042, -0.9338, 1.066), (-0.304, -0.1191, 1.067), (-0.3705, -1.0, 1.066), (-0.3705, -0.9999, 1.066), (-0.2381, -0.9999, 1.066), (-0.304, 0.119, 1.067), (-0.3057, 1.0, 1.002), (-0.3698, 1.0, 1.069), (-0.2375, 1.0, 1.068), (-0.3699, 1.0, 1.069), (-0.2376, 1.0, 1.068), (-0.3053, 1.0, 1.015), (-0.3052, 1.0, 1.015), (-0.3698, 1.0, 1.069), (-0.3056, 1.0, 1.002), (-0.304, -0.119, 1.067), (-0.2375, 0.9999, 1.068), (-0.3699, 0.9999, 1.069), (-0.3036, 0.9338, 1.068), (-0.3698, 1.0, 1.069), (-0.304, 0.1191, 1.067), (-0.304, 0.1191, 1.067), (-0.2376, 1.0, 1.068), (-0.3699, 1.0, 1.069), (-0.2375, 1.0, 1.068), (-0.3037, 0.9338, 1.068), (0.5772, 1.0, 1.065), (-0.2375, 0.9999, 1.068), (0.5772, 1.0, 1.065), (-0.3056, 1.0, 1.002), (-0.3056, 1.0, 1.002), (-0.3036, 0.9338, 1.068), (0.6577, 1.0, 1.064), (1.518, -1.0, 0.8927), (1.53, -1.0, 1.024), (1.463, -1.0, 0.9579), (1.518, -1.0, 0.8929), (1.463, -1.0, 0.958), (1.485, -1.0, 0.7093), (1.53, -1.0, 1.024), (1.518, -1.0, 0.8929), (1.53, -1.0, 1.0), (1.53, -1.0, 1.024), (1.53, -1.0, 0.9999), (1.463, -1.0, 0.958), (1.463, -1.0, 0.958), (1.518, -1.0, 0.8929), (1.53, -1.0, 1.024), (1.485, -1.0, 0.7093), (1.408, -1.0, 0.6441), (1.473, -1.0, 0.5779), (1.485, -1.0, 0.7091), (1.473, -1.0, 0.5778), (1.518, -1.0, 0.8927), (1.518, -1.0, 0.8927), (1.408, -1.0, 0.644), (1.485, -1.0, 0.7091), (1.473, -1.0, 0.5779), (1.408, -1.0, 0.644), (1.462, -1.0, -0.2369), (1.485, -1.0, 0.7091), (1.408, -1.0, 0.6439), (1.469, -1.0, 0.2667), (1.467, -1.0, -0.6798), (1.458, -1.0, -0.5481), (1.391, -1.0, -0.6143), (1.467, -1.0, -0.6796), (1.391, -1.0, -0.6142), (1.494, -1.0, -0.8626), (1.494, -1.0, -0.8626), (1.458, -1.0, -0.548), (1.39, -1.0, -0.6142), (1.458, -1.0, -0.5481), (1.469, -1.0, 0.2667), (1.391, -1.0, -0.6142), (1.39, -1.0, -0.6141), (1.467, -1.0, -0.6796), (1.462, -1.0, -0.2369), (1.503, -1.0, -0.9943), (1.494, -1.0, -0.8628), (1.438, -1.0, -0.9282), (1.503, -1.0, -0.9943), (1.438, -1.0, -0.9282), (1.503, -1.0, -0.9701), (1.494, -1.0, -0.8626), (1.438, -1.0, -0.9281), (1.503, -1.0, -0.9943), (1.467, -1.0, -0.6798), (1.438, -1.0, -0.9282), (1.494, -1.0, -0.8628), (0.5456, 1.0, -0.001353), (1.49, 1.0, 0.06009), (1.483, 1.0, -0.07211), (1.42, 1.0, -0.005616), (1.483, 1.0, -0.07207), (0.6056, 1.0, -0.001646), (0.6056, 1.0, -0.001653), (1.49, 1.0, 0.06004), (1.42, 1.0, -0.005758), (1.496, 1.0, 0.1807), (1.483, 1.0, -0.07206), (1.42, 1.0, -0.005601), (1.49, 1.0, 0.06003), (1.42, 1.0, -0.005687), (1.53, 1.0, 0.8739), (1.53, 1.0, 0.8739), (1.483, 1.0, -0.07207), (1.49, 1.0, 0.06006), (1.483, 1.0, -0.07208), (1.49, 1.0, 0.06004), (1.443, 1.0, -0.8859), (1.483, 1.0, -0.07206), (1.443, 1.0, -0.8859), (1.42, 1.0, -0.005687), (1.42, 1.0, -0.005771), (1.49, 1.0, 0.06003), (1.478, 1.0, -0.169), (-0.3334, 1.0, 0.0693), (-0.2692, 1.0, 0.002769), (-0.3354, 0.9338, 0.003096), (-0.3333, 1.0, 0.06913), (-0.3353, 0.9338, 0.003046), (-0.3185, 1.0, 0.5692), (0.6055, 1.0, -0.001649), (-0.3373, 1.0, -0.06314), (-0.3333, 1.0, 0.06916), (-0.3373, 1.0, -0.06315), (-0.3334, 1.0, 0.06912), (0.5455, 1.0, -0.001356), (0.5455, 1.0, -0.001349), (-0.3373, 1.0, -0.0631), (-0.2692, 1.0, 0.002755), (-0.3146, 1.0, 0.7018), (-0.3185, 1.0, 0.5694), (-0.3166, 1.0, 0.6356), (-0.3146, 1.0, 0.7016), (-0.3166, 1.0, 0.6355), (-0.3092, 1.0, 0.8826), (-0.3092, 1.0, 0.8826), (-0.3185, 1.0, 0.5694), (-0.3166, 1.0, 0.6356), (-0.3166, 0.9338, 0.6355), (-0.3146, 1.0, 0.7016), (-0.3334, 1.0, 0.0693), (-0.3185, 1.0, 0.5694), (-0.3334, 1.0, 0.0693), (-0.3166, 0.9338, 0.6355), (-0.3166, 0.9338, 0.6354), (-0.3146, 1.0, 0.7016), (-0.3185, 1.0, 0.5692), (-0.3053, 1.0, 1.015), (-0.3092, 1.0, 0.8828), (-0.3733, 1.0, 0.9525), (-0.3053, 1.0, 1.015), (-0.3733, 1.0, 0.9524), (-0.3057, 1.0, 1.002), (-0.3057, 1.0, 1.002), (-0.3092, 1.0, 0.8828), (-0.3733, 1.0, 0.9525), (-0.3092, 1.0, 0.8828), (-0.3146, 1.0, 0.7018), (-0.3072, 1.0, 0.9489), (-0.3072, 1.0, 0.9488), (-0.3053, 1.0, 1.015), (-0.3092, 1.0, 0.8826)], [], [(148, 152, 136, 138, 40, 288, 287, 311, 313, 309, 308), (385, 384, 388, 387, 390, 389), (131, 130, 239, 241, 248, 250, 230, 232, 24, 12, 11), (358, 357, 361, 360, 363, 362), (214, 213, 217, 216, 219, 218), (241, 240, 244, 243, 247, 246, 249, 248), (23, 24, 232, 231, 234, 233), (461, 463, 467, 469, 237, 236, 215, 217, 213, 212, 211, 210, 207, 206, 229, 228, 443, 445, 449, 451), (421, 420, 424, 423, 426, 425), (138, 137, 134, 133, 62, 61, 39, 40), (279, 278, 276, 275, 149, 148, 308, 310, 317, 319, 170, 169), (30, 29, 18, 22, 50, 49, 46, 45), (22, 21, 15, 14, 59, 58, 51, 50), (259, 258, 262, 261, 265, 264, 267, 266), (532, 531, 112, 534, 533), (145, 144, 153, 155, 187, 190, 191, 193), (185, 184, 331, 330, 80, 177, 180, 9), (487, 486, 490, 489, 492, 491), (505, 504, 109, 507, 506), (228, 227, 100, 99, 101, 441, 440, 446, 448, 444, 443), (24, 23, 19, 18, 29, 28, 13, 12), (400, 399, 396, 395, 409, 408, 405, 404, 225, 224), (110, 520, 519, 522, 521), (147, 146, 157, 156, 3, 168, 167), (245, 247, 243, 242, 163, 162, 160, 159, 270, 269, 572, 574, 570, 569, 536, 538, 542, 544, 554, 556, 560, 562, 392, 394, 398, 400, 224, 226), (376, 375, 379, 378, 381, 380), (39, 286, 285, 289, 288, 40), (292, 291, 295, 294, 298, 297, 300, 299), (304, 303, 61, 62, 306, 305), (3, 175, 174, 186, 185, 9), (284, 286, 39, 61, 303, 302, 332, 334, 83, 65, 324, 323), (140, 139, 27, 30, 45, 48, 293, 295, 291, 290), (144, 143, 135, 134, 137, 136, 152, 151, 154, 153), (52, 51, 58, 57, 77, 76, 72, 71), (174, 173, 301, 300, 297, 296, 326, 328, 329, 331, 184, 186), (38, 129, 608, 610, 578, 580, 584, 586, 280, 279, 169, 172, 2), (14, 17, 36, 35, 43, 42, 60, 59), (35, 36, 124, 123, 126, 125), (128, 567, 566, 577, 576, 573, 572, 269, 271, 37), (11, 13, 28, 27, 139, 142, 132, 131), (34, 33, 32, 31, 0, 56, 55), (38, 281, 283, 604, 603, 600, 599, 605, 607, 129), (158, 157, 146, 145, 193, 192, 200, 202), (161, 164, 141, 140, 290, 292, 299, 301, 173, 176), (69, 68, 73, 72, 76, 75, 81, 84), (74, 78, 4, 91, 90, 92, 94), (66, 65, 83, 82, 97, 96, 87, 86), (328, 327, 79, 80, 330, 329), (181, 183, 338, 340, 85, 7, 8), (96, 95, 93, 92, 90, 89, 88, 87), (201, 200, 192, 191, 190, 189, 10), (171, 170, 319, 318, 315, 314, 341, 343, 339, 338, 183, 182), (57, 60, 42, 41, 4, 78, 77), (5, 6, 64, 63, 4), (0, 1, 7, 6), (47, 46, 49, 52, 71, 73, 68, 67), (1, 2, 8, 7), (53, 56, 0, 6, 5), (302, 304, 305, 307, 166, 165, 179, 178, 335, 337, 333, 332), (41, 44, 54, 53, 5, 4), (82, 81, 75, 74, 94, 93, 95, 97), (4, 63, 66, 86, 88, 89, 91), (80, 79, 70, 69, 84, 336, 335, 178, 177), (273, 272, 587, 589, 593, 595, 563, 565, 128, 37, 10, 194, 196), (10, 189, 188, 199, 198, 195, 194), (165, 168, 3, 9, 180, 179), (155, 154, 151, 150, 197, 199, 188, 187), (156, 160, 162, 161, 176, 175, 3), (150, 149, 275, 277, 274, 273, 196, 195, 198, 197), (11, 12, 13), (251, 253, 32, 33, 114, 113, 98, 100, 227, 229, 206, 208, 204, 203), (596, 598, 602, 604, 283, 282, 263, 265, 261, 260, 220, 219, 216, 215, 236, 238, 455, 457, 453, 452), (355, 354, 351, 350, 222, 221, 359, 361, 357, 356), (373, 372, 369, 368, 382, 381, 378, 377, 386, 388, 384, 383), (37, 271, 270, 159, 158, 202, 201, 10), (418, 417, 414, 413, 427, 426, 423, 422, 431, 433, 429, 428), (14, 15, 16, 17), (18, 19, 20, 21, 22), (260, 262, 258, 257, 256, 255, 252, 251, 203, 205, 209, 211, 212, 214, 218, 220), (460, 459, 456, 455, 238, 237, 469, 468, 465, 464, 473, 475, 471, 470), (223, 222, 350, 352, 348, 347, 524, 526, 111, 26, 20, 19, 23, 233, 235), (31, 32, 253, 252, 255, 254), (104, 103, 105, 483, 482, 488, 490, 486, 485), (511, 510, 514, 513, 516, 515), (25, 517, 516, 513, 512, 518, 520, 110), (115, 114, 33, 34, 118, 117, 120, 119), (27, 28, 29, 30), (31, 254, 256, 257, 259, 266, 268, 1, 0), (268, 267, 264, 263, 282, 281, 38, 2, 1), (35, 125, 127, 116, 118, 34, 55, 54, 44, 43), (547, 546, 550, 549, 552, 551), (272, 274, 277, 276, 278, 280, 586, 585, 582, 581, 590, 592, 588, 587), (205, 204, 208, 207, 210, 209), (2, 172, 171, 182, 181, 8), (314, 316, 312, 311, 287, 289, 285, 284, 323, 325, 321, 320, 344, 346, 342, 341), (41, 42, 43, 44), (45, 46, 47, 48), (49, 50, 51, 52), (53, 54, 55, 56), (57, 58, 59, 60), (296, 298, 294, 293, 48, 47, 67, 70, 79, 327, 326), (310, 309, 313, 312, 316, 315, 318, 317), (63, 64, 322, 321, 325, 324, 65, 66), (6, 7, 85, 345, 344, 320, 322, 64), (67, 68, 69, 70), (71, 72, 73), (74, 75, 76, 77, 78), (81, 82, 83, 334, 333, 337, 336, 84), (340, 339, 343, 342, 346, 345, 85), (349, 348, 352, 351, 354, 353), (86, 87, 88), (89, 90, 91), (92, 93, 94), (95, 96, 97), (133, 135, 143, 147, 167, 166, 307, 306, 62), (401, 403, 407, 409, 395, 397, 393, 392, 562, 561, 558, 557, 548, 550, 546, 545, 436, 435, 432, 431, 422, 424, 420, 419, 365, 367, 371, 373, 383, 385, 389, 391, 493, 492, 489, 488, 482, 484, 480, 479, 494, 496, 500, 502, 503, 505, 506, 508, 523, 522, 519, 518, 512, 514, 510, 509, 530, 532, 533, 535, 527, 529, 525, 524, 347, 349, 353, 355, 356, 358, 362, 364), (367, 366, 370, 369, 372, 371), (419, 421, 425, 427, 413, 415, 411, 410, 478, 477, 474, 473, 464, 466, 462, 461, 451, 450, 447, 446, 440, 442, 438, 437, 374, 376, 380, 382, 368, 370, 366, 365), (113, 115, 119, 121, 102, 104, 485, 487, 491, 493, 391, 390, 387, 386, 377, 379, 375, 374, 437, 439, 101, 99, 98), (394, 393, 397, 396, 399, 398), (403, 402, 406, 405, 408, 407), (412, 411, 415, 414, 417, 416), (545, 547, 551, 553, 539, 541, 537, 536, 569, 571, 575, 577, 566, 568, 564, 563, 595, 594, 591, 590, 581, 583, 579, 578, 610, 609, 606, 605, 599, 601, 597, 596, 452, 454, 458, 460, 470, 472, 476, 478, 410, 412, 416, 418, 428, 430, 434, 436), (430, 429, 433, 432, 435, 434), (439, 438, 442, 441, 101), (98, 99, 100), (445, 444, 448, 447, 450, 449), (454, 453, 457, 456, 459, 458), (463, 462, 466, 465, 468, 467), (472, 471, 475, 474, 477, 476), (481, 480, 484, 483, 105), (102, 103, 104), (479, 481, 105, 103, 102, 121, 120, 117, 116, 127, 126, 123, 122, 106, 108, 497, 499, 495, 494), (496, 495, 499, 498, 501, 500), (502, 501, 498, 497, 108, 107, 109, 504, 503), (106, 107, 108), (17, 16, 25, 110, 521, 523, 508, 507, 109, 107, 106, 122, 124, 36), (21, 20, 26, 112, 531, 530, 509, 511, 515, 517, 25, 16, 15), (526, 525, 529, 528, 111), (111, 528, 527, 535, 534, 112, 26), (538, 537, 541, 540, 543, 542), (113, 114, 115), (116, 117, 118), (119, 120, 121), (122, 123, 124), (125, 126, 127), (544, 543, 540, 539, 553, 552, 549, 548, 557, 559, 555, 554), (556, 555, 559, 558, 561, 560), (565, 564, 568, 567, 128), (571, 570, 574, 573, 576, 575), (580, 579, 583, 582, 585, 584), (589, 588, 592, 591, 594, 593), (598, 597, 601, 600, 603, 602), (129, 607, 606, 609, 608), (250, 249, 246, 245, 226, 225, 404, 406, 402, 401, 364, 363, 360, 359, 221, 223, 235, 234, 231, 230), (130, 131, 132), (133, 134, 135), (136, 137, 138), (139, 140, 141, 142), (143, 144, 145, 146, 147), (148, 149, 150, 151, 152), (153, 154, 155), (156, 157, 158, 159, 160), (161, 162, 163, 164), (165, 166, 167, 168), (169, 170, 171, 172), (173, 174, 175, 176), (177, 178, 179, 180), (181, 182, 183), (184, 185, 186), (187, 188, 189, 190), (191, 192, 193), (194, 195, 196), (197, 198, 199), (200, 201, 202), (203, 204, 205), (206, 207, 208), (209, 210, 211), (212, 213, 214), (215, 216, 217), (218, 219, 220), (221, 222, 223), (224, 225, 226), (227, 228, 229), (230, 231, 232), (233, 234, 235), (236, 237, 238), (239, 240, 241), (242, 243, 244), (245, 246, 247), (248, 249, 250), (251, 252, 253), (254, 255, 256), (257, 258, 259), (260, 261, 262), (263, 264, 265), (266, 267, 268), (269, 270, 271), (272, 273, 274), (275, 276, 277), (278, 279, 280), (281, 282, 283), (284, 285, 286), (287, 288, 289), (290, 291, 292), (293, 294, 295), (296, 297, 298), (299, 300, 301), (302, 303, 304), (305, 306, 307), (308, 309, 310), (311, 312, 313), (314, 315, 316), (317, 318, 319), (320, 321, 322), (323, 324, 325), (326, 327, 328), (329, 330, 331), (332, 333, 334), (335, 336, 337), (338, 339, 340), (341, 342, 343), (344, 345, 346), (347, 348, 349), (350, 351, 352), (353, 354, 355), (356, 357, 358), (359, 360, 361), (362, 363, 364), (365, 366, 367), (368, 369, 370), (371, 372, 373), (374, 375, 376), (377, 378, 379), (380, 381, 382), (383, 384, 385), (386, 387, 388), (389, 390, 391), (392, 393, 394), (395, 396, 397), (398, 399, 400), (401, 402, 403), (404, 405, 406), (407, 408, 409), (410, 411, 412), (413, 414, 415), (416, 417, 418), (419, 420, 421), (422, 423, 424), (425, 426, 427), (428, 429, 430), (431, 432, 433), (434, 435, 436), (437, 438, 439), (440, 441, 442), (443, 444, 445), (446, 447, 448), (449, 450, 451), (452, 453, 454), (455, 456, 457), (458, 459, 460), (461, 462, 463), (464, 465, 466), (467, 468, 469), (470, 471, 472), (473, 474, 475), (476, 477, 478), (479, 480, 481), (482, 483, 484), (485, 486, 487), (488, 489, 490), (491, 492, 493), (494, 495, 496), (497, 498, 499), (500, 501, 502), (503, 504, 505), (506, 507, 508), (509, 510, 511), (512, 513, 514), (515, 516, 517), (518, 519, 520), (521, 522, 523), (524, 525, 526), (527, 528, 529), (530, 531, 532), (533, 534, 535), (536, 537, 538), (539, 540, 541), (542, 543, 544), (545, 546, 547), (548, 549, 550), (551, 552, 553), (554, 555, 556), (557, 558, 559), (560, 561, 562), (563, 564, 565), (566, 567, 568), (569, 570, 571), (572, 573, 574), (575, 576, 577), (578, 579, 580), (581, 582, 583), (584, 585, 586), (587, 588, 589), (590, 591, 592), (593, 594, 595), (596, 597, 598), (599, 600, 601), (602, 603, 604), (605, 606, 607), (608, 609, 610), (130, 132, 142, 141, 164, 163, 242, 244, 240, 239)])
_uv = me_cube_001.uv_layers.new(name='UVMap')
_uv.uv.foreach_set('vector', [0.5746, 0.25, 0.5748, 6.229e-06, 0.5746, 0.25, 0.5748, 0.0, 0.5748, 0.0, 0.5748, 6.244e-06, 0.5746, 0.2417, 0.5748, 0.008284, 0.5746, 0.25, 0.5746, 0.2417, 0.5746, 0.25, 0.62, 0.75, 0.6333, 0.75, 0.625, 0.7417, 0.62, 0.75, 0.6333, 0.75, 0.625, 0.7417, 0.125, 0.7417, 0.1371, 0.5, 0.125, 0.5, 0.1456, 0.5083, 0.1372, 0.5, 0.1456, 0.7417, 0.1456, 0.5083, 0.1373, 0.75, 0.1373, 0.75, 0.1333, 0.75, 0.125, 0.7417, 0.375, 0.6399, 0.375, 0.7582, 0.3829, 0.75, 0.375, 0.6399, 0.375, 0.7582, 0.3829, 0.75, 0.6172, 0.25, 0.8666, 0.4999, 0.6251, 0.2419, 0.6173, 0.2501, 0.8666, 0.4999, 0.625, 0.2417, 0.1456, 0.5083, 0.3827, 0.2707, 0.1373, 0.4999, 0.375, 0.279, 0.3828, 0.2706, 0.1457, 0.5082, 0.3749, 0.2791, 0.1372, 0.5, 0.3829, 0.9794, 0.375, 0.9877, 0.3749, 0.9875, 0.1538, 0.75, 0.1456, 0.7417, 0.3827, 0.9793, 0.8544, 0.6399, 0.8627, 0.5, 0.8544, 0.6101, 0.8627, 0.5, 0.8627, 0.5, 0.8667, 0.5, 0.8627, 0.5, 0.875, 0.5083, 0.8668, 0.5, 0.875, 0.7417, 0.875, 0.5083, 0.8667, 0.75, 0.875, 0.7417, 0.8627, 0.75, 0.8667, 0.75, 0.8627, 0.75, 0.8627, 0.75, 0.8544, 0.6399, 0.8627, 0.75, 0.8544, 0.6101, 0.625, 0.4918, 0.6172, 0.5, 0.625, 0.6101, 0.625, 0.4918, 0.6172, 0.5, 0.625, 0.6101, 0.5748, 0.0, 0.4252, 0.0, 0.5748, 0.0, 0.4252, 0.0, 0.4252, 0.0, 0.4331, 0.0, 0.5669, 0.0, 0.5748, 0.0, 0.5737, 0.2706, 0.5741, 0.2623, 0.5737, 0.2706, 0.5746, 0.25, 0.5741, 0.2623, 0.5746, 0.25, 0.5746, 0.25, 0.5742, 0.2583, 0.5746, 0.25, 0.5737, 0.2706, 0.5742, 0.2583, 0.5737, 0.2706, 0.3879, 1.0, 0.3879, 0.9917, 0.3879, 0.9877, 0.3879, 0.9794, 0.3879, 0.9794, 0.3879, 0.9877, 0.3879, 0.9917, 0.3879, 1.0, 0.3879, 0.9794, 0.3957, 0.9794, 0.4174, 0.9794, 0.4252, 0.9794, 0.4252, 0.9794, 0.4173, 0.9794, 0.3957, 0.9794, 0.3879, 0.9794, 0.6118, 0.25, 0.6197, 0.25, 0.6118, 0.2417, 0.6114, 0.2583, 0.6197, 0.25, 0.6118, 0.25, 0.6114, 0.2582, 0.6118, 0.2417, 0.38, 0.75, 0.3879, 0.7582, 0.3879, 0.7582, 0.3879, 0.7582, 0.4174, 0.75, 0.4255, 0.25, 0.4988, 0.25, 0.4255, 0.25, 0.4988, 0.25, 0.4988, 0.25, 0.4255, 0.25, 0.4988, 0.25, 0.4255, 0.25, 0.4242, 0.2706, 0.3874, 0.2679, 0.3873, 0.2706, 0.3962, 0.25, 0.3962, 0.25, 0.3962, 0.25, 0.4242, 0.2706, 0.4242, 0.2706, 0.6171, 0.75, 0.6044, 0.75, 0.6121, 0.7583, 0.6171, 0.75, 0.6044, 0.75, 0.6121, 0.7583, 0.4701, 0.75, 0.5748, 0.7583, 0.5748, 0.7583, 0.5748, 0.7583, 0.5825, 0.75, 0.8627, 0.75, 0.8627, 0.75, 0.8626, 0.7501, 0.625, 0.9711, 0.6171, 0.9794, 0.6173, 0.9793, 0.6252, 0.9709, 0.8542, 0.742, 0.8626, 0.7501, 0.6252, 0.9709, 0.8627, 0.75, 0.375, 0.9877, 0.3829, 0.9794, 0.38, 0.9794, 0.3879, 0.9877, 0.3879, 0.9917, 0.38, 1.0, 0.3829, 1.0, 0.375, 0.9917, 0.3666, 0.5, 0.375, 0.5083, 0.3666, 0.5, 0.3828, 0.5, 0.375, 0.5083, 0.3666, 0.5, 0.3828, 0.5, 0.3666, 0.5, 0.3666, 0.5, 0.3666, 0.5, 0.4252, 0.7583, 0.4252, 0.7582, 0.5299, 0.75, 0.4174, 0.75, 0.4252, 0.7583, 0.4255, 0.25, 0.4242, 0.2706, 0.4255, 0.25, 0.4242, 0.2706, 0.4242, 0.2706, 0.4242, 0.2706, 0.4255, 0.25, 0.375, 0.4916, 0.3828, 0.2706, 0.375, 0.279, 0.3873, 0.2706, 0.3829, 0.2706, 0.4242, 0.2706, 0.3873, 0.2706, 0.4909, 0.2706, 0.4242, 0.2706, 0.4909, 0.2706, 0.4909, 0.2706, 0.4987, 0.3815, 0.4909, 0.2706, 0.4987, 0.3891, 0.4987, 0.3815, 0.4908, 0.5, 0.4987, 0.3891, 0.4986, 0.4917, 0.4908, 0.5, 0.3943, 0.5, 0.4986, 0.4917, 0.4793, 0.5, 0.3943, 0.5, 0.375, 0.4916, 0.4793, 0.5, 0.375, 0.4916, 0.375, 0.4916, 0.375, 0.279, 0.625, 0.7417, 0.6171, 0.75, 0.7351, 0.75, 0.625, 0.7417, 0.6171, 0.75, 0.7351, 0.75, 0.5669, 0.0, 0.5669, 0.0, 0.5748, 0.008264, 0.5748, 1.356e-05, 0.5748, 6.242e-06, 0.5748, 0.0, 0.3879, 0.2584, 0.3883, 0.2417, 0.3883, 0.25, 0.3883, 0.25, 0.3883, 0.2417, 0.3879, 0.2584, 0.3883, 0.25, 0.3883, 0.25, 0.4252, 0.008264, 0.4331, 0.0, 0.4331, 0.0, 0.4252, 0.0, 0.4252, 6.252e-06, 0.4252, 1.34e-05, 0.4242, 0.2706, 0.4242, 0.2706, 0.3873, 0.2706, 0.3873, 0.2706, 0.4242, 0.2706, 0.4242, 0.2706, 0.5748, 0.0, 0.5669, 0.0, 0.5669, 0.0, 0.4331, 0.0, 0.4331, 0.0, 0.4252, 0.0, 0.4252, 0.0, 0.4331, 0.0, 0.4331, 0.0, 0.5669, 0.0, 0.5669, 0.0, 0.5748, 0.0, 0.3883, 0.25, 0.3879, 0.008283, 0.3879, 0.008277, 0.3879, 0.0, 0.3879, 0.0, 0.3879, 0.008277, 0.3879, 0.008283, 0.3883, 0.25, 0.3883, 0.2417, 0.3883, 0.25, 0.4988, 0.25, 0.4252, 6.258e-06, 0.4255, 0.25, 0.5748, 0.0, 0.4252, 0.0, 0.5746, 0.25, 0.5748, 6.244e-06, 0.4988, 0.25, 0.5746, 0.25, 0.4255, 0.25, 0.3879, 0.9794, 0.3957, 0.9794, 0.4173, 0.9794, 0.4252, 0.9794, 0.4252, 0.9794, 0.4173, 0.9794, 0.3957, 0.9794, 0.3879, 0.9794, 0.3873, 0.2706, 0.3879, 0.2584, 0.3873, 0.2706, 0.3883, 0.25, 0.3879, 0.2584, 0.3883, 0.25, 0.3883, 0.25, 0.3874, 0.2679, 0.3883, 0.25, 0.3873, 0.2706, 0.3874, 0.2679, 0.3873, 0.2706, 0.6108, 0.2706, 0.6108, 0.2706, 0.6108, 0.2706, 0.603, 0.2706, 0.5816, 0.2706, 0.5737, 0.2706, 0.603, 0.2706, 0.5737, 0.2706, 0.5737, 0.2706, 0.5737, 0.2706, 0.5737, 0.2706, 0.6108, 0.2706, 0.6108, 0.2706, 0.4252, 0.9794, 0.4331, 0.9794, 0.5669, 0.9794, 0.5748, 0.9794, 0.5748, 0.9794, 0.5669, 0.9794, 0.4331, 0.9794, 0.4252, 0.9794, 0.5748, 0.9794, 0.5669, 0.9794, 0.5669, 0.9794, 0.5825, 0.9794, 0.5748, 0.9711, 0.5748, 0.9794, 0.4987, 0.2706, 0.4987, 0.2706, 0.5066, 0.2706, 0.4987, 0.2789, 0.4909, 0.2706, 0.5066, 0.2706, 0.4909, 0.2706, 0.4909, 0.2706, 0.4987, 0.2706, 0.4987, 0.2706, 0.375, 0.008277, 0.3829, 0.0, 0.38, 0.0, 0.3879, 0.008277, 0.3879, 0.008283, 0.375, 0.25, 0.3883, 0.25, 0.375, 0.008283, 0.6121, 0.9794, 0.6121, 0.9877, 0.6121, 0.9917, 0.6121, 1.0, 0.6121, 1.0, 0.6121, 0.9877, 0.6121, 0.9794, 0.6108, 0.2706, 0.6108, 0.2706, 0.6112, 0.2623, 0.6112, 0.2623, 0.603, 0.2706, 0.6112, 0.2623, 0.6187, 0.2706, 0.603, 0.2706, 0.6108, 0.2706, 0.6108, 0.2706, 0.4242, 0.2706, 0.4255, 0.25, 0.4242, 0.2706, 0.4255, 0.25, 0.4255, 0.25, 0.4242, 0.2706, 0.4255, 0.25, 0.4242, 0.2706, 0.3873, 0.2706, 0.3883, 0.25, 0.3873, 0.2706, 0.3883, 0.25, 0.3883, 0.25, 0.3879, 0.2584, 0.3883, 0.25, 0.3873, 0.2706, 0.3879, 0.2584, 0.3873, 0.2706, 0.3957, 1.0, 0.3879, 0.9827, 0.3879, 0.9968, 0.3957, 0.9794, 0.4173, 0.9794, 0.4252, 0.9925, 0.4252, 0.987, 0.4174, 1.0, 0.4252, 0.9794, 0.4331, 0.9794, 0.5748, 0.9794, 0.5748, 0.9794, 0.5669, 0.9794, 0.4331, 0.9794, 0.4252, 0.9794, 0.5748, 0.0, 0.5669, 0.0, 0.4331, 0.0, 0.4252, 0.0, 0.4252, 0.0, 0.4331, 0.0, 0.5669, 0.0, 0.5748, 0.0, 0.3874, 0.2679, 0.3883, 0.2408, 0.3883, 0.2408, 0.3962, 0.25, 0.3962, 0.25, 0.3883, 0.25, 0.6108, 0.2706, 0.5738, 0.2674, 0.5737, 0.2706, 0.5824, 0.25, 0.5824, 0.25, 0.6118, 0.25, 0.6108, 0.2706, 0.4331, 1.0, 0.4252, 0.987, 0.4252, 0.9925, 0.4331, 0.9794, 0.5669, 0.9794, 0.5748, 0.9925, 0.5748, 0.9869, 0.5669, 1.0, 0.4987, 0.2706, 0.4255, 0.25, 0.4242, 0.2706, 0.4988, 0.25, 0.4255, 0.25, 0.4987, 0.2706, 0.4987, 0.2706, 0.5737, 0.2706, 0.5742, 0.2583, 0.5737, 0.2706, 0.5746, 0.25, 0.5742, 0.2583, 0.5746, 0.25, 0.5746, 0.25, 0.5738, 0.2674, 0.5746, 0.25, 0.5737, 0.2706, 0.5738, 0.2674, 0.5737, 0.2706, 0.4252, 0.9794, 0.4331, 0.9794, 0.5669, 0.9794, 0.5748, 0.9794, 0.5748, 0.9794, 0.4331, 0.9794, 0.4252, 0.9794, 0.6121, 0.9794, 0.6121, 1.0, 0.5826, 1.0, 0.5748, 0.9869, 0.5748, 0.9794, 0.6121, 0.0, 0.6118, 0.25, 0.6118, 0.25, 0.6121, 0.0, 0.3879, 1.0, 0.3879, 0.9917, 0.3879, 0.9877, 0.3879, 0.9794, 0.3879, 0.9794, 0.3879, 0.9968, 0.3879, 0.9827, 0.3879, 1.0, 0.6118, 0.25, 0.6108, 0.2706, 0.6108, 0.2706, 0.6118, 0.25, 0.6121, 0.9794, 0.6121, 0.9877, 0.6121, 1.0, 0.6121, 1.0, 0.6121, 0.9794, 0.4252, 0.0, 0.4252, 0.008264, 0.4252, 1.339e-05, 0.4255, 0.25, 0.4252, 0.008284, 0.4255, 0.25, 0.4255, 0.25, 0.4252, 0.009306, 0.4255, 0.25, 0.4252, 3.603e-06, 0.4252, 0.009296, 0.4252, 0.0, 0.5748, 0.9794, 0.5827, 0.9794, 0.6043, 0.9794, 0.6121, 0.9794, 0.6121, 0.9794, 0.5748, 0.9794, 0.4252, 1.0, 0.4252, 0.987, 0.4252, 0.9925, 0.4252, 0.9794, 0.4252, 0.9794, 0.4252, 0.9925, 0.4252, 0.987, 0.4252, 1.0, 0.5748, 0.9794, 0.5748, 0.9869, 0.5748, 1.0, 0.5748, 1.0, 0.5748, 0.9869, 0.5748, 0.9925, 0.5748, 0.9794, 0.3962, 0.25, 0.3883, 0.2408, 0.3879, 0.009178, 0.3957, 0.0, 0.4174, 0.0, 0.4174, 4.774e-06, 0.4255, 0.25, 0.4252, 0.009306, 0.3962, 0.25, 0.5737, 0.2706, 0.5737, 0.2706, 0.5737, 0.2706, 0.5066, 0.2706, 0.5737, 0.2706, 0.5658, 0.2706, 0.5066, 0.2706, 0.4988, 0.2706, 0.4987, 0.2706, 0.4987, 0.2706, 0.4987, 0.2706, 0.4987, 0.2706, 0.5737, 0.2706, 0.4987, 0.2706, 0.4987, 0.2706, 0.5746, 0.25, 0.4988, 0.25, 0.5737, 0.2706, 0.5746, 0.25, 0.4987, 0.2706, 0.4255, 0.25, 0.4242, 0.2706, 0.4242, 0.2706, 0.4242, 0.2706, 0.4242, 0.2706, 0.4255, 0.25, 0.4988, 0.25, 0.5746, 0.25, 0.4988, 0.25, 0.5746, 0.25, 0.5746, 0.25, 0.4988, 0.25, 0.5746, 0.25, 0.4988, 0.25, 0.4242, 0.2706, 0.3873, 0.2706, 0.4242, 0.2706, 0.3873, 0.2706, 0.3873, 0.2706, 0.4242, 0.2706, 0.4242, 0.2706, 0.5746, 0.25, 0.5741, 0.2623, 0.5746, 0.25, 0.5737, 0.2706, 0.5741, 0.2623, 0.5737, 0.2706, 0.5737, 0.2706, 0.5746, 0.25, 0.5737, 0.2706, 0.5746, 0.25, 0.375, 0.008277, 0.1333, 0.75, 0.3829, 1.0, 0.6171, 1.0, 0.6121, 0.9917, 0.6121, 0.9917, 0.6121, 0.9877, 0.6121, 0.9877, 0.6171, 0.9794, 0.62, 0.9794, 0.625, 0.9877, 0.625, 0.9877, 0.625, 0.9917, 0.625, 0.9877, 0.6171, 1.0, 0.625, 0.9917, 0.62, 1.0, 0.6187, 0.2706, 0.6112, 0.2623, 0.6172, 0.2706, 0.6112, 0.2623, 0.6112, 0.2623, 0.6114, 0.2583, 0.6112, 0.2623, 0.6197, 0.25, 0.6114, 0.2583, 0.6172, 0.25, 0.6197, 0.25, 0.625, 0.2582, 0.6172, 0.25, 0.625, 0.2623, 0.625, 0.2583, 0.625, 0.2623, 0.625, 0.2623, 0.6187, 0.2706, 0.625, 0.2623, 0.6172, 0.2706, 0.3829, 0.75, 0.375, 0.7582, 0.375, 0.7417, 0.375, 0.7582, 0.375, 0.7583, 0.375, 0.7583, 0.375, 0.7582, 0.3829, 0.75, 0.375, 0.7582, 0.375, 0.7417, 0.625, 0.7417, 0.6333, 0.75, 0.6171, 0.75, 0.625, 0.7417, 0.6333, 0.75, 0.6171, 0.75, 0.625, 0.7417, 0.6333, 0.75, 0.6171, 0.75, 0.625, 0.7417, 0.6333, 0.75, 0.6171, 0.75, 0.4987, 0.2706, 0.4987, 0.2706, 0.4242, 0.2706, 0.4909, 0.2706, 0.4242, 0.2706, 0.4242, 0.2706, 0.4987, 0.2706, 0.4987, 0.2706, 0.625, 0.4918, 0.625, 0.5083, 0.6172, 0.5, 0.625, 0.4918, 0.625, 0.5083, 0.6172, 0.5, 0.625, 0.4918, 0.625, 0.5083, 0.6172, 0.5, 0.625, 0.4918, 0.625, 0.5083, 0.6172, 0.5, 0.4252, 0.9794, 0.4174, 0.9794, 0.4252, 0.9712, 0.4331, 0.9794, 0.3879, 0.9877, 0.38, 0.9794, 0.3879, 0.9712, 0.3957, 0.9794, 0.3879, 0.9794, 0.6172, 0.25, 0.6118, 0.2417, 0.6197, 0.25, 0.6121, 0.008284, 0.6118, 0.2417, 0.62, 4.414e-06, 0.6121, 0.008273, 0.6171, 0.0, 0.62, 0.0, 0.625, 0.008273, 0.6171, 4.419e-06, 0.625, 0.2417, 0.625, 0.008284, 0.6172, 0.25, 0.625, 0.2417, 0.6197, 0.25, 0.6174, 0.2708, 0.6251, 0.2624, 0.846, 0.4998, 0.625, 0.2623, 0.625, 0.2623, 0.625, 0.2623, 0.6251, 0.2625, 0.8461, 0.4999, 0.6252, 0.2626, 0.8544, 0.5083, 0.8462, 0.5, 0.6174, 0.2708, 0.8543, 0.5081, 0.8459, 0.4998, 0.375, 0.9712, 0.375, 0.7583, 0.375, 0.7582, 0.38, 0.75, 0.375, 0.7582, 0.3829, 0.75, 0.38, 0.75, 0.3879, 0.7582, 0.3879, 0.7582, 0.3879, 0.7583, 0.3879, 0.9712, 0.38, 0.9794, 0.3829, 0.9794, 0.3829, 0.9794, 0.375, 0.7583, 0.6121, 0.0, 0.6121, 0.9917, 0.6121, 0.9917, 0.6121, 0.008807, 0.62, 0.9995, 0.6121, 6.246e-06, 0.62, 0.75, 0.6044, 0.75, 0.6121, 0.7583, 0.6121, 0.7583, 0.6044, 0.75, 0.62, 0.75, 0.6121, 0.7583, 0.6044, 0.75, 0.62, 0.75, 0.4252, 0.7583, 0.4331, 0.75, 0.3957, 0.75, 0.4252, 0.7582, 0.4331, 0.75, 0.3957, 0.75, 0.4252, 0.7583, 0.4252, 0.7583, 0.4331, 0.75, 0.4252, 0.7582, 0.4174, 0.75, 0.4331, 0.75, 0.4252, 0.7582, 0.4252, 0.7583, 0.6121, 0.9711, 0.6121, 0.9877, 0.6121, 0.9877, 0.6121, 0.9794, 0.6121, 0.9794, 0.6121, 0.9711, 0.6044, 0.9794, 0.62, 0.9794, 0.3879, 0.008277, 0.38, 0.0, 0.3879, 0.9917, 0.3879, 1.0, 0.6121, 0.0, 0.6121, 6.251e-06, 0.6118, 0.2417, 0.6121, 0.008284, 0.6118, 0.25, 0.6118, 0.2417, 0.6118, 0.25, 0.6118, 0.25, 0.6121, 0.0, 0.6118, 0.25, 0.6114, 0.2582, 0.6118, 0.25, 0.6112, 0.2623, 0.6114, 0.2583, 0.6108, 0.2706, 0.6108, 0.2706, 0.6108, 0.2706, 0.6118, 0.25, 0.5748, 0.9794, 0.5748, 0.9794, 0.6044, 0.9794, 0.5826, 0.9794, 0.6121, 0.9794, 0.6121, 0.9794, 0.6121, 0.9794, 0.6043, 0.9794, 0.5827, 0.9794, 0.5748, 0.9794, 0.4986, 0.4917, 0.4908, 0.5, 0.6029, 0.5, 0.4986, 0.4917, 0.4908, 0.5, 0.6029, 0.5, 0.5737, 0.2706, 0.5741, 0.2623, 0.5737, 0.2706, 0.5737, 0.2706, 0.5741, 0.2623, 0.5737, 0.2706, 0.5737, 0.2706, 0.5741, 0.2623, 0.5737, 0.2706, 0.5741, 0.2623, 0.5741, 0.2623, 0.5737, 0.2706, 0.5741, 0.2623, 0.5737, 0.2706, 0.8749, 0.7413, 0.625, 0.9912, 0.6171, 0.0005249, 0.8749, 0.7419, 0.6251, 0.9916, 0.6173, 0.0003959, 0.6108, 0.2706, 0.6108, 0.2706, 0.5737, 0.2706, 0.5737, 0.2706, 0.6108, 0.2706, 0.6108, 0.2706, 0.5746, 0.25, 0.5746, 0.2417, 0.5746, 0.25, 0.5748, 0.008284, 0.5746, 0.2417, 0.5748, 1.354e-05, 0.5748, 0.008264, 0.5748, 0.0, 0.5748, 0.0, 0.5748, 0.009308, 0.5748, 3.607e-06, 0.5746, 0.2407, 0.5748, 0.009319, 0.5746, 0.25, 0.5746, 0.2407, 0.5746, 0.25, 0.5748, 0.9794, 0.5669, 0.9794, 0.5748, 0.9794, 0.5827, 0.9794, 0.3879, 0.0, 0.3879, 0.9917, 0.3879, 1.0, 0.3879, 0.008277, 0.3879, 0.9877, 0.3879, 0.9794, 0.3957, 0.9794, 0.3879, 0.9794, 0.6121, 0.9794, 0.6043, 0.9794, 0.6121, 0.9794, 0.6121, 0.9877, 0.4252, 0.9794, 0.4173, 0.9794, 0.4252, 0.9794, 0.4331, 0.9794, 0.3883, 0.25, 0.3883, 0.2417, 0.3883, 0.25, 0.3879, 0.008283, 0.3879, 0.008277, 0.3879, 0.0, 0.3879, 0.0, 0.3879, 0.009178, 0.3883, 0.2408, 0.3883, 0.2408, 0.3883, 0.25, 0.5742, 0.2583, 0.5746, 0.2417, 0.5746, 0.25, 0.5746, 0.25, 0.5746, 0.2417, 0.5742, 0.2583, 0.5746, 0.25, 0.5746, 0.25, 0.5748, 0.9869, 0.5826, 1.0, 0.5826, 0.9995, 0.5748, 3.603e-06, 0.5748, 0.009308, 0.5669, 0.0, 0.5669, 0.0, 0.5748, 0.0, 0.6121, 0.0, 0.6118, 0.25, 0.5824, 0.25, 0.5824, 0.25, 0.5748, 0.009319, 0.5746, 0.2407, 0.5826, 4.791e-06, 0.5826, 0.0, 0.3879, 0.0, 0.3879, 0.9827, 0.3957, 1.0, 0.3879, 0.009178, 0.3879, 0.9794, 0.3957, 0.9794, 0.3879, 0.9968, 0.4252, 0.9794, 0.4252, 0.9925, 0.4173, 0.9794, 0.4252, 0.9794, 0.4331, 0.9794, 0.4252, 0.987, 0.4252, 1.0, 0.4331, 0.0, 0.4331, 0.0, 0.4252, 0.009296, 0.4252, 3.599e-06, 0.4174, 4.776e-06, 0.4174, 0.0, 0.5824, 0.25, 0.5746, 0.25, 0.5738, 0.2674, 0.5746, 0.2407, 0.5746, 0.25, 0.5824, 0.25, 0.5824, 0.25, 0.375, 0.7417, 0.375, 0.7582, 0.38, 0.75, 0.375, 0.7417, 0.375, 0.7582, 0.38, 0.75, 0.5748, 1.0, 0.5669, 0.0, 0.5748, 0.9869, 0.5748, 0.9925, 0.5669, 0.9794, 0.5748, 0.9794, 0.4331, 0.9794, 0.4252, 0.9925, 0.4252, 0.9794, 0.4252, 0.987, 0.4331, 1.0, 0.4252, 0.0, 0.4252, 0.0, 0.4255, 0.25, 0.4252, 6.266e-06, 0.4255, 0.25, 0.4255, 0.25, 0.4252, 0.008284, 0.4255, 0.25, 0.4252, 6.258e-06, 0.4252, 0.0, 0.375, 0.6399, 0.3828, 0.5, 0.375, 0.6101, 0.375, 0.5083, 0.3828, 0.5, 0.4793, 0.5, 0.375, 0.5083, 0.3943, 0.5, 0.4793, 0.5, 0.5064, 0.5, 0.3943, 0.5, 0.4908, 0.5, 0.5064, 0.5, 0.6029, 0.5, 0.4908, 0.5, 0.5207, 0.5, 0.6029, 0.5, 0.625, 0.5083, 0.5207, 0.5, 0.6172, 0.5, 0.625, 0.5083, 0.625, 0.6101, 0.6172, 0.5, 0.625, 0.6399, 0.625, 0.6101, 0.6171, 0.75, 0.625, 0.6399, 0.625, 0.7417, 0.6171, 0.75, 0.62, 0.75, 0.625, 0.7417, 0.6171, 0.75, 0.62, 0.75, 0.6044, 0.75, 0.6171, 0.75, 0.62, 0.75, 0.6044, 0.75, 0.5826, 0.75, 0.62, 0.75, 0.6044, 0.75, 0.5826, 0.75, 0.5669, 0.75, 0.6044, 0.75, 0.5825, 0.75, 0.5669, 0.75, 0.4701, 0.75, 0.5825, 0.75, 0.5299, 0.75, 0.4701, 0.75, 0.4174, 0.75, 0.5299, 0.75, 0.4331, 0.75, 0.4174, 0.75, 0.3957, 0.75, 0.4331, 0.75, 0.4174, 0.75, 0.3957, 0.75, 0.38, 0.75, 0.4174, 0.75, 0.3956, 0.75, 0.38, 0.75, 0.3829, 0.75, 0.3956, 0.75, 0.38, 0.75, 0.3829, 0.75, 0.375, 0.7417, 0.38, 0.75, 0.3829, 0.75, 0.375, 0.7417, 0.375, 0.6399, 0.3829, 0.75, 0.375, 0.6101, 0.6171, 0.75, 0.6333, 0.75, 0.625, 0.6399, 0.6171, 0.75, 0.6333, 0.75, 0.625, 0.6399, 0.625, 0.6399, 0.6332, 0.5, 0.625, 0.6101, 0.625, 0.5083, 0.6332, 0.5, 0.7347, 0.5, 0.625, 0.5083, 0.7447, 0.5, 0.7347, 0.5, 0.8544, 0.5083, 0.7447, 0.5, 0.8462, 0.5, 0.8544, 0.5083, 0.8544, 0.6101, 0.8462, 0.5, 0.8544, 0.6399, 0.8544, 0.6101, 0.8461, 0.75, 0.8544, 0.6399, 0.8544, 0.7417, 0.8461, 0.75, 0.7443, 0.75, 0.8544, 0.7417, 0.7351, 0.75, 0.7443, 0.75, 0.625, 0.7417, 0.7351, 0.75, 0.6333, 0.75, 0.625, 0.7417, 0.625, 0.6399, 0.6333, 0.75, 0.625, 0.6101, 0.6171, 0.9794, 0.6121, 0.9711, 0.62, 0.9794, 0.6121, 0.8693, 0.6121, 0.8601, 0.62, 0.75, 0.62, 0.75, 0.6171, 0.75, 0.6121, 0.7583, 0.62, 0.75, 0.6171, 0.75, 0.625, 0.7583, 0.62, 0.75, 0.6171, 0.75, 0.625, 0.7583, 0.625, 0.8601, 0.6171, 0.75, 0.625, 0.8693, 0.625, 0.8601, 0.6171, 0.9794, 0.6171, 0.9794, 0.625, 0.9711, 0.62, 0.9794, 0.3666, 0.5, 0.375, 0.5083, 0.4793, 0.5, 0.3666, 0.5, 0.375, 0.5083, 0.4793, 0.5, 0.3828, 0.5, 0.3666, 0.5, 0.375, 0.6101, 0.3828, 0.5, 0.3666, 0.5, 0.375, 0.6101, 0.6172, 0.5, 0.625, 0.5083, 0.625, 0.3903, 0.6172, 0.5, 0.625, 0.5083, 0.625, 0.3903, 0.5207, 0.5, 0.4986, 0.4917, 0.6029, 0.5, 0.5064, 0.5, 0.4986, 0.4917, 0.4987, 0.3891, 0.5064, 0.5, 0.4987, 0.3815, 0.4987, 0.3891, 0.5066, 0.2706, 0.4987, 0.3815, 0.4987, 0.2789, 0.5066, 0.2706, 0.5658, 0.2706, 0.4987, 0.2789, 0.5066, 0.2706, 0.5658, 0.2706, 0.5815, 0.2706, 0.5066, 0.2706, 0.5659, 0.2706, 0.5815, 0.2706, 0.603, 0.2706, 0.5659, 0.2706, 0.5816, 0.2706, 0.603, 0.2706, 0.6187, 0.2706, 0.5816, 0.2706, 0.603, 0.2706, 0.6187, 0.2706, 0.6172, 0.2706, 0.603, 0.2706, 0.6187, 0.2706, 0.6172, 0.2706, 0.625, 0.2788, 0.6187, 0.2706, 0.6172, 0.2706, 0.625, 0.2788, 0.625, 0.3803, 0.6172, 0.2706, 0.625, 0.3903, 0.625, 0.3803, 0.6172, 0.5, 0.625, 0.3903, 0.625, 0.4918, 0.6172, 0.5, 0.5207, 0.5, 0.625, 0.4918, 0.6029, 0.5, 0.5207, 0.5, 0.625, 0.5083, 0.625, 0.4918, 0.5207, 0.5, 0.625, 0.5083, 0.625, 0.4918, 0.6171, 0.9794, 0.8544, 0.7417, 0.625, 0.8693, 0.6173, 0.9793, 0.6171, 0.9794, 0.62, 0.9794, 0.625, 0.9711, 0.8626, 0.7501, 0.8544, 0.6399, 0.6252, 0.9709, 0.8626, 0.7501, 0.8544, 0.6399, 0.6251, 0.971, 0.8627, 0.75, 0.8459, 0.4997, 0.625, 0.2623, 0.6187, 0.2706, 0.846, 0.4998, 0.6251, 0.2624, 0.6188, 0.2707, 0.6251, 0.2625, 0.8462, 0.5, 0.8544, 0.6101, 0.6252, 0.2626, 0.8461, 0.4999, 0.8544, 0.6101, 0.7447, 0.5, 0.8543, 0.5081, 0.6173, 0.2707, 0.7447, 0.5, 0.8544, 0.5083, 0.6172, 0.2706, 0.6121, 0.7583, 0.62, 0.75, 0.5826, 0.75, 0.6121, 0.7583, 0.6121, 0.7583, 0.6121, 0.8601, 0.6044, 0.75, 0.62, 0.75, 0.6044, 0.75, 0.6121, 0.7583, 0.6121, 0.7583, 0.6044, 0.75, 0.6121, 0.8601, 0.6121, 0.8693, 0.6044, 0.9794, 0.6121, 0.9711, 0.5826, 0.9794, 0.6044, 0.9794, 0.5748, 0.9711, 0.5825, 0.9794, 0.5748, 0.8694, 0.5748, 0.86, 0.5825, 0.75, 0.5825, 0.75, 0.6044, 0.75, 0.5748, 0.7583, 0.5826, 0.75, 0.5669, 0.75, 0.5748, 0.7583, 0.6044, 0.75, 0.5669, 0.75, 0.5748, 0.7583, 0.6044, 0.75, 0.5825, 0.75, 0.5748, 0.7583, 0.5669, 0.75, 0.5825, 0.75, 0.5825, 0.75, 0.5669, 0.75, 0.5748, 0.7583, 0.5748, 0.7583, 0.5669, 0.75, 0.5748, 0.86, 0.5669, 0.75, 0.5825, 0.75, 0.4331, 0.9794, 0.4252, 0.9712, 0.4252, 0.7583, 0.4252, 0.7583, 0.4252, 0.7583, 0.4701, 0.75, 0.5299, 0.75, 0.5748, 0.7583, 0.5748, 0.7583, 0.5669, 0.75, 0.5748, 0.86, 0.5748, 0.8694, 0.5669, 0.9794, 0.5669, 0.9794, 0.3957, 0.9794, 0.3879, 0.9712, 0.3879, 0.7583, 0.3879, 0.7582, 0.3879, 0.7582, 0.3957, 0.75, 0.4174, 0.75, 0.4252, 0.7583, 0.3957, 0.75, 0.4252, 0.7583, 0.4252, 0.7583, 0.4252, 0.9712, 0.4174, 0.9794, 0.3879, 0.7582, 0.3956, 0.75, 0.3829, 0.75, 0.3879, 0.7582, 0.3879, 0.7582, 0.3879, 0.7582, 0.3879, 0.7582, 0.38, 0.75, 0.3956, 0.75, 0.3879, 0.7582, 0.3879, 0.7582, 0.3879, 0.7583, 0.4908, 0.5, 0.5064, 0.5, 0.4987, 0.3891, 0.4908, 0.5, 0.5064, 0.5, 0.4987, 0.3891, 0.6171, 0.9794, 0.6121, 0.9877, 0.6121, 0.9711, 0.5826, 0.9794, 0.6121, 0.9711, 0.6121, 0.9794, 0.62, 0.9794, 0.6044, 0.9794, 0.6121, 0.8693, 0.5748, 0.8694, 0.5825, 0.9794, 0.5669, 0.9794, 0.5748, 0.9794, 0.5748, 0.9711, 0.6044, 0.9794, 0.4986, 0.4917, 0.5064, 0.5, 0.4908, 0.5, 0.4986, 0.4917, 0.5064, 0.5, 0.4908, 0.5, 0.4986, 0.4917, 0.5064, 0.5, 0.4908, 0.5, 0.4986, 0.4917, 0.5064, 0.5, 0.4908, 0.5, 0.3943, 0.5, 0.5064, 0.5, 0.4986, 0.4917, 0.3943, 0.5, 0.5064, 0.5, 0.4986, 0.4917, 0.4988, 0.2706, 0.4987, 0.2789, 0.5658, 0.2706, 0.4987, 0.2706, 0.4987, 0.2706, 0.5066, 0.2706, 0.4909, 0.2706, 0.4987, 0.3815, 0.5066, 0.2706, 0.4909, 0.2706, 0.4987, 0.3815, 0.5737, 0.2706, 0.5659, 0.2706, 0.603, 0.2706, 0.5737, 0.2706, 0.5659, 0.2706, 0.603, 0.2706, 0.5066, 0.2706, 0.5741, 0.2623, 0.5737, 0.2706, 0.5066, 0.2706, 0.5741, 0.2623, 0.5737, 0.2706, 0.6112, 0.2623, 0.603, 0.2706, 0.6172, 0.2706, 0.6112, 0.2623, 0.603, 0.2706, 0.6172, 0.2706, 0.6108, 0.2706, 0.6108, 0.2706, 0.5816, 0.2706, 0.6187, 0.2706, 0.6108, 0.2706, 0.1456, 0.7417, 0.154, 0.5, 0.1456, 0.5083, 0.3666, 0.5, 0.154, 0.5, 0.3666, 0.5, 0.3666, 0.5, 0.375, 0.6101, 0.3666, 0.5, 0.375, 0.6399, 0.375, 0.6101, 0.3668, 0.75, 0.375, 0.6399, 0.3668, 0.75, 0.3667, 0.75, 0.1538, 0.75, 0.3667, 0.75, 0.1456, 0.7417, 0.1538, 0.75, 0.1456, 0.5083, 0.375, 0.2621, 0.125, 0.7417, 0.3883, 0.25, 0.4252, 0.0, 0.5748, 0.0, 0.4255, 0.25, 0.5746, 0.25, 0.4252, 0.0, 0.5748, 0.0, 0.3879, 0.008283, 0.3883, 0.25, 0.3873, 0.2706, 0.375, 0.25, 0.4252, 6.266e-06, 0.4988, 0.25, 0.4255, 0.25, 0.4242, 0.2706, 0.4255, 0.25, 0.5746, 0.25, 0.5741, 0.2623, 0.5746, 0.25, 0.4988, 0.25, 0.5748, 6.244e-06, 0.4255, 0.25, 0.5746, 0.25, 0.4988, 0.25, 0.4242, 0.2706, 0.4255, 0.25, 0.4242, 0.2706, 0.4909, 0.2706, 0.3873, 0.2706, 0.3873, 0.2706, 0.4242, 0.2706, 0.3829, 0.2706, 0.3883, 0.25, 0.4255, 0.25, 0.4252, 0.008284, 0.4255, 0.25, 0.4242, 0.2706, 0.5737, 0.2706, 0.5742, 0.2583, 0.5737, 0.2706, 0.6108, 0.2706, 0.3879, 0.2584, 0.3873, 0.2706, 0.4242, 0.2706, 0.3873, 0.2706, 0.3962, 0.25, 0.4252, 0.009306, 0.4255, 0.25, 0.4242, 0.2706, 0.6108, 0.2706, 0.5737, 0.2706, 0.5738, 0.2674, 0.3874, 0.2679, 0.4242, 0.2706, 0.3873, 0.2706, 0.4988, 0.25, 0.5746, 0.25, 0.4987, 0.2706, 0.4255, 0.25, 0.4988, 0.25, 0.4242, 0.2706, 0.4255, 0.25, 0.4987, 0.2706, 0.5746, 0.25, 0.5737, 0.2706, 0.5746, 0.25, 0.5737, 0.2706, 0.4988, 0.25, 0.4255, 0.25, 0.4987, 0.2706, 0.4242, 0.2706, 0.62, 0.0, 0.625, 0.9917, 0.8749, 0.7413, 0.625, 0.9877, 0.875, 0.7417, 0.6171, 0.0005249, 0.6171, 4.419e-06, 0.6251, 0.9916, 0.875, 0.5083, 0.625, 0.008284, 0.8668, 0.5, 0.6172, 0.25, 0.8627, 0.5, 0.6172, 0.25, 0.6251, 0.2419, 0.625, 0.2417, 0.8666, 0.4999, 0.6197, 0.25, 0.3667, 0.75, 0.375, 0.7583, 0.375, 0.9712, 0.375, 0.4916, 0.3666, 0.5, 0.154, 0.5, 0.625, 0.9877, 0.8627, 0.75, 0.8667, 0.75, 0.1456, 0.5083, 0.1538, 0.75, 0.3749, 0.9875, 0.3829, 0.9794, 0.1456, 0.7417, 0.3667, 0.75, 0.625, 0.2583, 0.8627, 0.5, 0.625, 0.2623, 0.125, 0.5, 0.3828, 0.2706, 0.1456, 0.5083, 0.3873, 0.2706, 0.375, 0.279, 0.1373, 0.4999, 0.375, 0.4916, 0.1456, 0.5083, 0.3828, 0.2706, 0.1372, 0.5, 0.3749, 0.2791, 0.1456, 0.7417, 0.6171, 1.0, 0.6121, 0.008273, 0.6121, 0.9917, 0.6121, 6.251e-06, 0.62, 0.9995, 0.6118, 0.2417, 0.6121, 0.008284, 0.6197, 0.25, 0.6118, 0.25, 0.6172, 0.25, 0.6114, 0.2583, 0.6118, 0.2417, 0.6112, 0.2623, 0.6118, 0.25, 0.6197, 0.25, 0.6118, 0.2417, 0.6114, 0.2582, 0.6118, 0.25, 0.4909, 0.2706, 0.4242, 0.2706, 0.4987, 0.2706, 0.5737, 0.2706, 0.5737, 0.2706, 0.5741, 0.2623, 0.5746, 0.25, 0.5737, 0.2706, 0.5737, 0.2706, 0.5741, 0.2623, 0.5737, 0.2706, 0.5737, 0.2706, 0.6108, 0.2706, 0.6114, 0.2583, 0.6112, 0.2623, 0.5748, 0.0, 0.5748, 0.008264, 0.5669, 0.0, 0.5746, 0.2417, 0.5748, 6.244e-06, 0.5748, 1.356e-05, 0.3883, 0.25, 0.3883, 0.2417, 0.3879, 0.2584, 0.3879, 0.008283, 0.3883, 0.25, 0.3883, 0.25, 0.3883, 0.25, 0.3879, 0.2584, 0.3883, 0.2417, 0.3883, 0.25, 0.3883, 0.25, 0.3873, 0.2706, 0.4252, 0.0, 0.4331, 0.0, 0.4252, 0.008264, 0.4252, 1.339e-05, 0.4252, 6.252e-06, 0.4255, 0.25, 0.5746, 0.25, 0.5746, 0.2417, 0.5742, 0.2583, 0.5748, 0.008284, 0.5746, 0.25, 0.5746, 0.25, 0.5746, 0.25, 0.5742, 0.2583, 0.5746, 0.2417, 0.5746, 0.25, 0.5746, 0.25, 0.5737, 0.2706, 0.5746, 0.2407, 0.5748, 3.607e-06, 0.5826, 0.9995, 0.5748, 0.0, 0.5669, 0.0, 0.5748, 0.009308, 0.3883, 0.25, 0.3883, 0.2408, 0.3874, 0.2679, 0.3883, 0.25, 0.3962, 0.25, 0.3873, 0.2706, 0.4252, 0.0, 0.4252, 0.009296, 0.4331, 0.0, 0.4255, 0.25, 0.4174, 4.774e-06, 0.4252, 3.599e-06, 0.5737, 0.2706, 0.5746, 0.25, 0.5824, 0.25, 0.5746, 0.25, 0.5746, 0.2407, 0.5738, 0.2674, 0.5748, 0.009319, 0.5824, 0.25, 0.5746, 0.25, 0.3829, 0.75, 0.375, 0.7582, 0.375, 0.7417, 0.375, 0.7582, 0.375, 0.7417, 0.38, 0.75, 0.38, 0.75, 0.375, 0.7582, 0.3829, 0.75, 0.375, 0.7417, 0.375, 0.7582, 0.375, 0.6399, 0.375, 0.7582, 0.375, 0.6399, 0.3829, 0.75, 0.3829, 0.75, 0.375, 0.7582, 0.375, 0.6101, 0.625, 0.6101, 0.6333, 0.75, 0.6171, 0.75, 0.625, 0.7417, 0.6171, 0.75, 0.625, 0.6399, 0.625, 0.6399, 0.6333, 0.75, 0.625, 0.7417, 0.7443, 0.75, 0.6171, 0.75, 0.625, 0.7417, 0.625, 0.7583, 0.625, 0.7417, 0.7351, 0.75, 0.7351, 0.75, 0.6171, 0.75, 0.6333, 0.75, 0.6171, 0.75, 0.6333, 0.75, 0.62, 0.75, 0.6171, 0.75, 0.62, 0.75, 0.625, 0.7417, 0.625, 0.7417, 0.6333, 0.75, 0.6171, 0.75, 0.3943, 0.5, 0.375, 0.5083, 0.3666, 0.5, 0.3828, 0.5, 0.3666, 0.5, 0.4793, 0.5, 0.4793, 0.5, 0.375, 0.5083, 0.3666, 0.5, 0.375, 0.6399, 0.3666, 0.5, 0.3828, 0.5, 0.3666, 0.5, 0.3828, 0.5, 0.375, 0.6101, 0.375, 0.6101, 0.3666, 0.5, 0.375, 0.5083, 0.625, 0.3803, 0.625, 0.5083, 0.6172, 0.5, 0.6332, 0.5, 0.6172, 0.5, 0.625, 0.3903, 0.625, 0.3903, 0.625, 0.5083, 0.625, 0.4918, 0.625, 0.6399, 0.6172, 0.5, 0.625, 0.4918, 0.625, 0.5083, 0.625, 0.4918, 0.625, 0.6101, 0.625, 0.6101, 0.6172, 0.5, 0.625, 0.5083, 0.6172, 0.5, 0.625, 0.5083, 0.5207, 0.5, 0.6172, 0.5, 0.5207, 0.5, 0.625, 0.4918, 0.625, 0.4918, 0.625, 0.5083, 0.6029, 0.5, 0.625, 0.8601, 0.8544, 0.7417, 0.6171, 0.9794, 0.8461, 0.75, 0.6173, 0.9793, 0.625, 0.8693, 0.8627, 0.75, 0.6252, 0.9709, 0.8544, 0.6399, 0.8542, 0.742, 0.8544, 0.6399, 0.8626, 0.7501, 0.8627, 0.75, 0.6251, 0.971, 0.8544, 0.6101, 0.6172, 0.2706, 0.625, 0.2623, 0.8459, 0.4997, 0.625, 0.2623, 0.846, 0.4998, 0.6187, 0.2706, 0.6187, 0.2706, 0.6251, 0.2624, 0.6174, 0.2708, 0.8544, 0.6399, 0.8462, 0.5, 0.6251, 0.2625, 0.8544, 0.5083, 0.6252, 0.2626, 0.8544, 0.6101, 0.8544, 0.6101, 0.8461, 0.4999, 0.6251, 0.2625, 0.625, 0.2788, 0.8543, 0.5081, 0.7447, 0.5, 0.8462, 0.5, 0.7447, 0.5, 0.6173, 0.2707, 0.6172, 0.2706, 0.8544, 0.5083, 0.7347, 0.5, 0.6044, 0.75, 0.62, 0.75, 0.6121, 0.7583, 0.6044, 0.75, 0.6121, 0.7583, 0.5826, 0.75, 0.62, 0.75, 0.6044, 0.75, 0.6171, 0.75, 0.62, 0.75, 0.6171, 0.75, 0.6121, 0.7583, 0.6121, 0.7583, 0.6044, 0.75, 0.62, 0.75, 0.5826, 0.75, 0.5748, 0.7583, 0.5669, 0.75, 0.5825, 0.75, 0.5669, 0.75, 0.6044, 0.75, 0.6044, 0.75, 0.5748, 0.7583, 0.5825, 0.75, 0.5669, 0.75, 0.5748, 0.7583, 0.4701, 0.75, 0.5825, 0.75, 0.5748, 0.7583, 0.5299, 0.75, 0.4174, 0.75, 0.4331, 0.75, 0.4252, 0.7583, 0.4174, 0.75, 0.4252, 0.7582, 0.3957, 0.75, 0.3957, 0.75, 0.4331, 0.75, 0.4252, 0.7583, 0.4331, 0.75, 0.5299, 0.75, 0.4252, 0.7582, 0.4252, 0.7583, 0.4174, 0.75, 0.4701, 0.75, 0.38, 0.75, 0.3956, 0.75, 0.3879, 0.7582, 0.38, 0.75, 0.3879, 0.7582, 0.3829, 0.75, 0.3957, 0.75, 0.3879, 0.7582, 0.38, 0.75, 0.4174, 0.75, 0.3879, 0.7582, 0.3956, 0.75, 0.4987, 0.3815, 0.5064, 0.5, 0.4908, 0.5, 0.4986, 0.4917, 0.4908, 0.5, 0.4987, 0.3891, 0.4987, 0.3891, 0.5064, 0.5, 0.4986, 0.4917, 0.5207, 0.5, 0.4908, 0.5, 0.4986, 0.4917, 0.5064, 0.5, 0.4986, 0.4917, 0.6029, 0.5, 0.6029, 0.5, 0.4908, 0.5, 0.5064, 0.5, 0.4908, 0.5, 0.5064, 0.5, 0.3943, 0.5, 0.4908, 0.5, 0.3943, 0.5, 0.4986, 0.4917, 0.4986, 0.4917, 0.5064, 0.5, 0.4793, 0.5, 0.5066, 0.2706, 0.4987, 0.2789, 0.4988, 0.2706, 0.5066, 0.2706, 0.4987, 0.2706, 0.5658, 0.2706, 0.4987, 0.3891, 0.4909, 0.2706, 0.5066, 0.2706, 0.4909, 0.2706, 0.5066, 0.2706, 0.4987, 0.3815, 0.4987, 0.3815, 0.4909, 0.2706, 0.4987, 0.2789, 0.5816, 0.2706, 0.5659, 0.2706, 0.5737, 0.2706, 0.5815, 0.2706, 0.5737, 0.2706, 0.603, 0.2706, 0.603, 0.2706, 0.5659, 0.2706, 0.5737, 0.2706, 0.5737, 0.2706, 0.5741, 0.2623, 0.5066, 0.2706, 0.5741, 0.2623, 0.5066, 0.2706, 0.5737, 0.2706, 0.5737, 0.2706, 0.5741, 0.2623, 0.5658, 0.2706, 0.6187, 0.2706, 0.603, 0.2706, 0.6112, 0.2623, 0.6187, 0.2706, 0.6112, 0.2623, 0.6172, 0.2706, 0.6172, 0.2706, 0.603, 0.2706, 0.6112, 0.2623, 0.603, 0.2706, 0.5816, 0.2706, 0.6108, 0.2706, 0.6108, 0.2706, 0.6187, 0.2706, 0.603, 0.2706, 0.375, 0.2621, 0.3883, 0.25, 0.375, 0.25, 0.3873, 0.2706, 0.3883, 0.25, 0.3829, 0.2706, 0.3873, 0.2706, 0.375, 0.2622, 0.3828, 0.2706, 0.375, 0.25])
me_cube_001.update()
me_cube_002 = bpy.data.meshes.new('Cube.002')
me_cube_002.from_pydata([(-1.0, -1.0, -1.0), (-1.0, -1.0, 1.0), (-1.0, 1.0, -1.0), (-1.0, 1.0, 1.0), (1.0, -1.0, -1.0), (1.266, -1.0, 1.0), (1.0, 1.0, -1.0), (1.0, 1.0, 1.0), (-1.0, -1.0, -0.7157), (-1.0, 1.0, -0.7157), (1.0, 1.0, -0.7157), (1.118, -1.0, -0.7157), (-1.0, -1.0, -0.3575), (-1.0, 1.0, -0.3575), (1.0, 1.0, -0.3575), (1.266, -1.0, -0.3575), (1.194, 1.0, -1.0), (1.0, 1.0, 1.0), (1.212, -1.0, -1.0), (1.266, -1.0, 1.0), (1.33, -1.0, -0.7157), (1.194, 1.0, -0.7157), (1.266, -1.0, -0.3575), (1.0, 1.0, -0.3575)], [], [(12, 1, 3, 13), (23, 17, 7, 14), (14, 7, 5, 15), (22, 19, 1, 12), (16, 6, 4, 18), (17, 3, 1, 19), (18, 20, 8, 0), (6, 10, 11, 4), (16, 21, 10, 6), (0, 8, 9, 2), (20, 22, 12, 8), (10, 14, 15, 11), (21, 23, 14, 10), (8, 12, 13, 9), (9, 13, 23, 21), (11, 15, 22, 20), (2, 9, 21, 16), (4, 11, 20, 18), (7, 17, 19, 5), (2, 16, 18, 0), (15, 5, 19, 22), (13, 3, 17, 23)])
_uv = me_cube_002.uv_layers.new(name='UVMap')
_uv.uv.foreach_set('vector', [0.4553, 0.0, 0.625, 0.0, 0.625, 0.25, 0.4553, 0.25, 0.4553, 0.5, 0.625, 0.5, 0.625, 0.5, 0.4553, 0.5, 0.4553, 0.5, 0.625, 0.5, 0.625, 0.75, 0.4553, 0.75, 0.4553, 0.75, 0.625, 0.75, 0.625, 1.0, 0.4553, 1.0, 0.375, 0.5, 0.375, 0.5, 0.375, 0.75, 0.375, 0.75, 0.625, 0.5, 0.875, 0.5, 0.875, 0.75, 0.625, 0.75, 0.375, 0.75, 0.4105, 0.75, 0.4105, 1.0, 0.375, 1.0, 0.375, 0.5, 0.4105, 0.5, 0.4105, 0.75, 0.375, 0.75, 0.375, 0.5, 0.4105, 0.5, 0.4105, 0.5, 0.375, 0.5, 0.375, 0.0, 0.4105, 0.0, 0.4105, 0.25, 0.375, 0.25, 0.4105, 0.75, 0.4553, 0.75, 0.4553, 1.0, 0.4105, 1.0, 0.4105, 0.5, 0.4553, 0.5, 0.4553, 0.75, 0.4105, 0.75, 0.4105, 0.5, 0.4553, 0.5, 0.4553, 0.5, 0.4105, 0.5, 0.4105, 0.0, 0.4553, 0.0, 0.4553, 0.25, 0.4105, 0.25, 0.4105, 0.25, 0.4553, 0.25, 0.4553, 0.5, 0.4105, 0.5, 0.4105, 0.75, 0.4553, 0.75, 0.4553, 0.75, 0.4105, 0.75, 0.375, 0.25, 0.4105, 0.25, 0.4105, 0.5, 0.375, 0.5, 0.375, 0.75, 0.4105, 0.75, 0.4105, 0.75, 0.375, 0.75, 0.625, 0.5, 0.625, 0.5, 0.625, 0.75, 0.625, 0.75, 0.125, 0.5, 0.375, 0.5, 0.375, 0.75, 0.125, 0.75, 0.4553, 0.75, 0.625, 0.75, 0.625, 0.75, 0.4553, 0.75, 0.4553, 0.25, 0.625, 0.25, 0.625, 0.5, 0.4553, 0.5])
me_cube_002.update()

# ---- objects
ob_cube = bpy.data.objects.new('Cube', me_cube)
ob_light = bpy.data.objects.new('Light', light_light)
ob_camera = bpy.data.objects.new('Camera', cam_camera)
ob_cylinder_001 = bpy.data.objects.new('Cylinder.001', me_cylinder_001)
ob_cube_001 = bpy.data.objects.new('Cube.001', me_cube_001)
ob_cube_002 = bpy.data.objects.new('Cube.002', me_cube_002)

# ---- transforms, parenting, visibility, modifiers, constraints
ob_cube.location = (-4.377, 0.0, 5.321)
ob_cube.scale = (-0.2162, 0.9588, 3.467)
ob_cube.lock_rotations_4d = False
ob_cube.empty_display_type = 'ARROWS'
ob_cube.lineart.crease_threshold = 0.0
ob_light.location = (4.076, -5.093, 5.939)
ob_light.rotation_euler = (0.6503, 0.05522, 1.866)
ob_light.scale = (1.003, 1.003, 1.003)
ob_light.lock_rotations_4d = False
ob_light.empty_display_type = 'ARROWS'
ob_light.color = (0.0, 0.0, 0.0, 0.0)
ob_light.lineart.crease_threshold = 0.0
ob_camera.location = (14.56, -6.926, 4.994)
ob_camera.rotation_euler = (1.109, 0.0, 0.8149)
ob_camera.lock_rotations_4d = False
ob_camera.empty_display_type = 'ARROWS'
ob_camera.color = (0.0, 0.0, 0.0, 0.0)
ob_camera.display_type = 'WIRE'
ob_camera.lineart.crease_threshold = 0.0
ob_cylinder_001.location = (-4.114, -0.07364, 1.575)
ob_cylinder_001.rotation_euler = (-1.547, -0.0, 0.0)
ob_cylinder_001.scale = (0.3713, 0.3716, -1.01)
_m = ob_cylinder_001.modifiers.new('Smooth by Angle', 'NODES')
_m.node_group = ng_smooth_by_angle
_m.use_pin_to_last = True
_m.show_group_selector = False
ob_cube_001.location = (-3.219, 0.04332, 5.328)
ob_cube_001.scale = (1.338, 1.006, 3.64)
ob_cube_002.location = (2.946, 0.04557, 5.784)
ob_cube_002.scale = (4.124, 1.0, 3.424)

# ---- collection membership
col_collection.objects.link(ob_cube)
col_collection.objects.link(ob_light)
col_collection.objects.link(ob_camera)
col_collection.objects.link(ob_cylinder_001)
col_collection.objects.link(ob_cube_001)
col_collection.objects.link(ob_cube_002)

# ---- scene / render settings (as saved in the file)
scene.camera = ob_camera
scene.frame_start = 1; scene.frame_end = 250; scene.frame_set(126)
scene.render.engine = 'BLENDER_EEVEE_NEXT'
bpy.context.view_layer.update()
